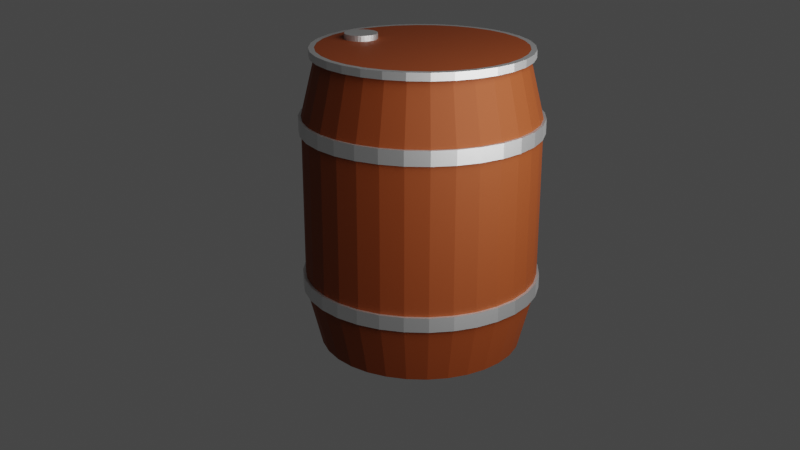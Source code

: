 # Source: barel.blend  (saved by Blender 3.6.13; exported with 4.5.12 LTS)
import bpy
from mathutils import Matrix  # noqa: F401  (used for matrix-valued properties, if any)

bpy.ops.wm.read_factory_settings(use_empty=True)
scene = bpy.context.scene
scene.name = 'Scene'

# ---- collections
col_collection = bpy.data.collections.new('Collection'); scene.collection.children.link(col_collection)

# ---- materials (node trees are filled in below, after node groups)
mat_material_001 = bpy.data.materials.new('Material.001')
mat_material_001.use_transparent_shadow = False
mat_material_002 = bpy.data.materials.new('Material.002')
mat_material_002.use_transparent_shadow = False

# ---- material node trees
mat_material_001.use_nodes = True; mat_material_001.node_tree.nodes.clear()
_N = mat_material_001.node_tree.nodes; _L = mat_material_001.node_tree.links
n0 = _N.new('ShaderNodeBsdfPrincipled'); n0.name = 'Principled BSDF'; n0.location = (10, 300)
n0.distribution = 'GGX'
n0.subsurface_method = 'RANDOM_WALK_SKIN'
n0.inputs[0].default_value = (0.233, 0.04178, 0.004044, 1.0)
n0.inputs[1].default_value = 0.2899
n0.inputs[2].default_value = 0.7174
n0.inputs[3].default_value = 1.45
n0.inputs[27].default_value = (0.0, 0.0, 0.0, 1.0)
n0.inputs[28].default_value = 1.0
n1 = _N.new('ShaderNodeOutputMaterial'); n1.name = 'Material Output'; n1.location = (300, 300)
n2 = _N.new('ShaderNodeRGB'); n2.name = 'RGB'; n2.location = (-280, 280)
n2.outputs[0].default_value = (0.2542, 0.04519, 0.004777, 1.0)
_L.new(n0.outputs[0], n1.inputs[0])
n1.is_active_output = True
mat_material_002.use_nodes = True; mat_material_002.node_tree.nodes.clear()
_N = mat_material_002.node_tree.nodes; _L = mat_material_002.node_tree.links
n0 = _N.new('ShaderNodeBsdfPrincipled'); n0.name = 'Principled BSDF'; n0.location = (10, 300)
n0.distribution = 'GGX'
n0.subsurface_method = 'RANDOM_WALK_SKIN'
n0.inputs[1].default_value = 1.0
n0.inputs[3].default_value = 1.45
n0.inputs[27].default_value = (0.0, 0.0, 0.0, 1.0)
n0.inputs[28].default_value = 1.0
n1 = _N.new('ShaderNodeOutputMaterial'); n1.name = 'Material Output'; n1.location = (300, 300)
_L.new(n0.outputs[0], n1.inputs[0])
n1.is_active_output = True

# ---- world
world_world = bpy.data.worlds.new('World'); scene.world = world_world
world_world.use_nodes = True; world_world.node_tree.nodes.clear()
_N = world_world.node_tree.nodes; _L = world_world.node_tree.links
n0 = _N.new('ShaderNodeOutputWorld'); n0.name = 'World Output'; n0.location = (300, 300)
n1 = _N.new('ShaderNodeBackground'); n1.name = 'Background'; n1.location = (10, 300)
n1.inputs[0].default_value = (0.05088, 0.05088, 0.05088, 1.0)
_L.new(n1.outputs[0], n0.inputs[0])
n0.is_active_output = True
world_world.color = (0.05088, 0.05088, 0.05088)
world_world.use_sun_shadow = False
world_world.sun_shadow_jitter_overblur = 0.0

# ---- cameras
cam_camera = bpy.data.cameras.new('Camera')
cam_camera.clip_end = 100.0
cam_camera.ortho_scale = 7.314

# ---- lights
light_light = bpy.data.lights.new('Light', 'POINT')
light_light.transmission_factor = 0.0
light_light.energy = 1000.0
light_light.shadow_soft_size = 2.361
light_light.shadow_maximum_resolution = 0.006
light_light.use_absolute_resolution = True

# ---- meshes
me_cylinder = bpy.data.meshes.new('Cylinder')
me_cylinder.from_pydata([(0.0, 1.0, -1.0), (0.0, 1.0, 1.0), (0.1951, 0.9808, -1.0), (0.1951, 0.9808, 1.0), (0.3827, 0.9239, -1.0), (0.3827, 0.9239, 1.0), (0.5556, 0.8315, -1.0), (0.5556, 0.8315, 1.0), (0.7071, 0.7071, -1.0), (0.7071, 0.7071, 1.0), (0.8315, 0.5556, -1.0), (0.8315, 0.5556, 1.0), (0.9239, 0.3827, -1.0), (0.9239, 0.3827, 1.0), (0.9808, 0.1951, -1.0), (0.9808, 0.1951, 1.0), (1.0, 0.0, -1.0), (1.0, 0.0, 1.0), (0.9808, -0.1951, -1.0), (0.9808, -0.1951, 1.0), (0.9239, -0.3827, -1.0), (0.9239, -0.3827, 1.0), (0.8315, -0.5556, -1.0), (0.8315, -0.5556, 1.0), (0.7071, -0.7071, -1.0), (0.7071, -0.7071, 1.0), (0.5556, -0.8315, -1.0), (0.5556, -0.8315, 1.0), (0.3827, -0.9239, -1.0), (0.3827, -0.9239, 1.0), (0.1951, -0.9808, -1.0), (0.1951, -0.9808, 1.0), (0.0, -1.0, -1.0), (0.0, -1.0, 1.0), (-0.1951, -0.9808, -1.0), (-0.1951, -0.9808, 1.0), (-0.3827, -0.9239, -1.0), (-0.3827, -0.9239, 1.0), (-0.5556, -0.8315, -1.0), (-0.5556, -0.8315, 1.0), (-0.7071, -0.7071, -1.0), (-0.7071, -0.7071, 1.0), (-0.8315, -0.5556, -1.0), (-0.8315, -0.5556, 1.0), (-0.9239, -0.3827, -1.0), (-0.9239, -0.3827, 1.0), (-0.9808, -0.1951, -1.0), (-0.9808, -0.1951, 1.0), (-1.0, 0.0, -1.0), (-1.0, 0.0, 1.0), (-0.9808, 0.1951, -1.0), (-0.9808, 0.1951, 1.0), (-0.9239, 0.3827, -1.0), (-0.9239, 0.3827, 1.0), (-0.8315, 0.5556, -1.0), (-0.8315, 0.5556, 1.0), (-0.7071, 0.7071, -1.0), (-0.7071, 0.7071, 1.0), (-0.5556, 0.8315, -1.0), (-0.5556, 0.8315, 1.0), (-0.3827, 0.9239, -1.0), (-0.3827, 0.9239, 1.0), (-0.1951, 0.9808, -1.0), (-0.1951, 0.9808, 1.0), (-5.302e-10, 1.141, -0.6), (-5.302e-10, 1.141, -0.5), (-5.302e-10, 1.141, 0.5), (-5.302e-10, 1.141, 0.6), (0.2225, 1.119, 0.6), (0.2225, 1.119, 0.5), (0.2225, 1.119, -0.5), (0.2225, 1.119, -0.6), (0.4365, 1.054, 0.6), (0.4365, 1.054, 0.5), (0.4365, 1.054, -0.5), (0.4365, 1.054, -0.6), (0.6337, 0.9484, 0.6), (0.6337, 0.9484, 0.5), (0.6337, 0.9484, -0.5), (0.6337, 0.9484, -0.6), (0.8066, 0.8066, 0.6), (0.8066, 0.8066, 0.5), (0.8066, 0.8066, -0.5), (0.8066, 0.8066, -0.6), (0.9484, 0.6337, 0.6), (0.9484, 0.6337, 0.5), (0.9484, 0.6337, -0.5), (0.9484, 0.6337, -0.6), (1.054, 0.4365, 0.6), (1.054, 0.4365, 0.5), (1.054, 0.4365, -0.5), (1.054, 0.4365, -0.6), (1.119, 0.2225, 0.6), (1.119, 0.2225, 0.5), (1.119, 0.2225, -0.5), (1.119, 0.2225, -0.6), (1.141, -1.248e-10, 0.6), (1.141, -1.248e-10, 0.5), (1.141, -1.248e-10, -0.5), (1.141, -1.248e-10, -0.6), (1.119, -0.2225, 0.6), (1.119, -0.2225, 0.5), (1.119, -0.2225, -0.5), (1.119, -0.2225, -0.6), (1.054, -0.4365, 0.6), (1.054, -0.4365, 0.5), (1.054, -0.4365, -0.5), (1.054, -0.4365, -0.6), (0.9484, -0.6337, 0.6), (0.9484, -0.6337, 0.5), (0.9484, -0.6337, -0.5), (0.9484, -0.6337, -0.6), (0.8066, -0.8066, 0.6), (0.8066, -0.8066, 0.5), (0.8066, -0.8066, -0.5), (0.8066, -0.8066, -0.6), (0.6337, -0.9484, 0.6), (0.6337, -0.9484, 0.5), (0.6337, -0.9484, -0.5), (0.6337, -0.9484, -0.6), (0.4365, -1.054, 0.6), (0.4365, -1.054, 0.5), (0.4365, -1.054, -0.5), (0.4365, -1.054, -0.6), (0.2225, -1.119, 0.6), (0.2225, -1.119, 0.5), (0.2225, -1.119, -0.5), (0.2225, -1.119, -0.6), (-5.302e-10, -1.141, 0.6), (-5.302e-10, -1.141, 0.5), (-5.302e-10, -1.141, -0.5), (-5.302e-10, -1.141, -0.6), (-0.2225, -1.119, 0.6), (-0.2225, -1.119, 0.5), (-0.2225, -1.119, -0.5), (-0.2225, -1.119, -0.6), (-0.4365, -1.054, 0.6), (-0.4365, -1.054, 0.5), (-0.4365, -1.054, -0.5), (-0.4365, -1.054, -0.6), (-0.6337, -0.9484, 0.6), (-0.6337, -0.9484, 0.5), (-0.6337, -0.9484, -0.5), (-0.6337, -0.9484, -0.6), (-0.8066, -0.8066, 0.6), (-0.8066, -0.8066, 0.5), (-0.8066, -0.8066, -0.5), (-0.8066, -0.8066, -0.6), (-0.9484, -0.6337, 0.6), (-0.9484, -0.6337, 0.5), (-0.9484, -0.6337, -0.5), (-0.9484, -0.6337, -0.6), (-1.054, -0.4365, 0.6), (-1.054, -0.4365, 0.5), (-1.054, -0.4365, -0.5), (-1.054, -0.4365, -0.6), (-1.119, -0.2225, 0.6), (-1.119, -0.2225, 0.5), (-1.119, -0.2225, -0.5), (-1.119, -0.2225, -0.6), (-1.141, -1.248e-10, 0.6), (-1.141, -1.248e-10, 0.5), (-1.141, -1.248e-10, -0.5), (-1.141, -1.248e-10, -0.6), (-1.119, 0.2225, 0.6), (-1.119, 0.2225, 0.5), (-1.119, 0.2225, -0.5), (-1.119, 0.2225, -0.6), (-1.054, 0.4365, 0.6), (-1.054, 0.4365, 0.5), (-1.054, 0.4365, -0.5), (-1.054, 0.4365, -0.6), (-0.9484, 0.6337, 0.6), (-0.9484, 0.6337, 0.5), (-0.9484, 0.6337, -0.5), (-0.9484, 0.6337, -0.6), (-0.8066, 0.8066, 0.6), (-0.8066, 0.8066, 0.5), (-0.8066, 0.8066, -0.5), (-0.8066, 0.8066, -0.6), (-0.6337, 0.9484, 0.6), (-0.6337, 0.9484, 0.5), (-0.6337, 0.9484, -0.5), (-0.6337, 0.9484, -0.6), (-0.4365, 1.054, 0.6), (-0.4365, 1.054, 0.5), (-0.4365, 1.054, -0.5), (-0.4365, 1.054, -0.6), (-0.2225, 1.119, 0.6), (-0.2225, 1.119, 0.5), (-0.2225, 1.119, -0.5), (-0.2225, 1.119, -0.6), (-0.6434, 0.1579, 1.052), (-0.6748, 0.161, 1.052), (-0.6132, 0.1487, 1.052), (-0.5854, 0.1339, 1.052), (-0.561, 0.1138, 1.052), (-0.541, 0.08944, 1.052), (-0.5261, 0.06161, 1.052), (-0.5169, 0.03141, 1.052), (-0.5138, 0.0, 1.052), (-0.5169, -0.03141, 1.052), (-0.5261, -0.06161, 1.052), (-0.541, -0.08944, 1.052), (-0.561, -0.1138, 1.052), (-0.5854, -0.1339, 1.052), (-0.6132, -0.1487, 1.052), (-0.6434, -0.1579, 1.052), (-0.6748, -0.161, 1.052), (-0.7062, -0.1579, 1.052), (-0.7364, -0.1487, 1.052), (-0.7643, -0.1339, 1.052), (-0.7887, -0.1138, 1.052), (-0.8087, -0.08944, 1.052), (-0.8236, -0.06161, 1.052), (-0.8327, -0.03141, 1.052), (-0.8358, 0.0, 1.052), (-0.8327, 0.03141, 1.052), (-0.8236, 0.06161, 1.052), (-0.8087, 0.08944, 1.052), (-0.7887, 0.1138, 1.052), (-0.7643, 0.1339, 1.052), (-0.7364, 0.1487, 1.052), (-0.7062, 0.1579, 1.052), (0.2056, 1.034, 1.0), (-2.687e-10, 1.054, 1.0), (0.4033, 0.9736, 1.0), (0.5855, 0.8763, 1.0), (0.7452, 0.7452, 1.0), (0.8763, 0.5855, 1.0), (0.9736, 0.4033, 1.0), (1.034, 0.2056, 1.0), (1.054, 4.3e-10, 1.0), (1.034, -0.2056, 1.0), (0.9736, -0.4033, 1.0), (0.8763, -0.5855, 1.0), (0.7452, -0.7452, 1.0), (0.5855, -0.8763, 1.0), (0.4033, -0.9736, 1.0), (0.2056, -1.034, 1.0), (-2.687e-10, -1.054, 1.0), (-0.2056, -1.034, 1.0), (-0.4033, -0.9736, 1.0), (-0.5855, -0.8763, 1.0), (-0.7452, -0.7452, 1.0), (-0.8763, -0.5855, 1.0), (-0.9736, -0.4033, 1.0), (-1.034, -0.2056, 1.0), (-1.054, 4.3e-10, 1.0), (-1.034, 0.2056, 1.0), (-0.9736, 0.4033, 1.0), (-0.8763, 0.5855, 1.0), (-0.7452, 0.7452, 1.0), (-0.5855, 0.8763, 1.0), (-0.4033, 0.9736, 1.0), (-0.2056, 1.034, 1.0), (0.2056, 1.034, 1.052), (1.861e-09, 1.054, 1.052), (0.4033, 0.9736, 1.052), (0.5855, 0.8763, 1.052), (0.7452, 0.7452, 1.052), (0.8763, 0.5855, 1.052), (0.9736, 0.4033, 1.052), (1.034, 0.2056, 1.052), (1.054, 4.3e-10, 1.052), (1.034, -0.2056, 1.052), (0.9736, -0.4033, 1.052), (0.8763, -0.5855, 1.052), (0.7452, -0.7452, 1.052), (0.5855, -0.8763, 1.052), (0.4033, -0.9736, 1.052), (0.2056, -1.034, 1.052), (1.861e-09, -1.054, 1.052), (-0.2056, -1.034, 1.052), (-0.4033, -0.9736, 1.052), (-0.5855, -0.8763, 1.052), (-0.7452, -0.7452, 1.052), (-0.8763, -0.5855, 1.052), (-0.9736, -0.4033, 1.052), (-1.034, -0.2056, 1.052), (-1.054, 4.3e-10, 1.052), (-1.034, 0.2056, 1.052), (-0.9736, 0.4033, 1.052), (-0.8763, 0.5855, 1.052), (-0.7452, 0.7452, 1.052), (-0.5855, 0.8763, 1.052), (-0.4033, 0.9736, 1.052), (-0.2056, 1.034, 1.052), (0.1951, 0.9808, 1.052), (2.021e-09, 1.0, 1.052), (0.3827, 0.9239, 1.052), (0.5556, 0.8315, 1.052), (0.7071, 0.7071, 1.052), (0.8315, 0.5556, 1.052), (0.9239, 0.3827, 1.052), (0.9808, 0.1951, 1.052), (1.0, 0.0, 1.052), (0.9808, -0.1951, 1.052), (0.9239, -0.3827, 1.052), (0.8315, -0.5556, 1.052), (0.7071, -0.7071, 1.052), (0.5556, -0.8315, 1.052), (0.3827, -0.9239, 1.052), (0.1951, -0.9808, 1.052), (2.021e-09, -1.0, 1.052), (-0.1951, -0.9808, 1.052), (-0.3827, -0.9239, 1.052), (-0.5556, -0.8315, 1.052), (-0.7071, -0.7071, 1.052), (-0.8315, -0.5556, 1.052), (-0.9239, -0.3827, 1.052), (-0.9808, -0.1951, 1.052), (-1.0, 0.0, 1.052), (-0.9808, 0.1951, 1.052), (-0.9239, 0.3827, 1.052), (-0.8315, 0.5556, 1.052), (-0.7071, 0.7071, 1.052), (-0.5556, 0.8315, 1.052), (-0.3827, 0.9239, 1.052), (-0.1951, 0.9808, 1.052), (-0.6434, 0.1579, 1.09), (-0.6748, 0.161, 1.09), (-0.6132, 0.1487, 1.09), (-0.5854, 0.1339, 1.09), (-0.561, 0.1138, 1.09), (-0.541, 0.08944, 1.09), (-0.5261, 0.06161, 1.09), (-0.5169, 0.03141, 1.09), (-0.5138, 0.0, 1.09), (-0.5169, -0.03141, 1.09), (-0.5261, -0.06161, 1.09), (-0.541, -0.08944, 1.09), (-0.561, -0.1138, 1.09), (-0.5854, -0.1339, 1.09), (-0.6132, -0.1487, 1.09), (-0.6434, -0.1579, 1.09), (-0.6748, -0.161, 1.09), (-0.7062, -0.1579, 1.09), (-0.7364, -0.1487, 1.09), (-0.7643, -0.1339, 1.09), (-0.7887, -0.1138, 1.09), (-0.8087, -0.08944, 1.09), (-0.8236, -0.06161, 1.09), (-0.8327, -0.03141, 1.09), (-0.8358, 0.0, 1.09), (-0.8327, 0.03141, 1.09), (-0.8236, 0.06161, 1.09), (-0.8087, 0.08944, 1.09), (-0.7887, 0.1138, 1.09), (-0.7643, 0.1339, 1.09), (-0.7364, 0.1487, 1.09), (-0.7062, 0.1579, 1.09), (-5.302e-10, 1.141, 0.5), (-5.302e-10, 1.141, 0.6), (0.2225, 1.119, 0.6), (0.2225, 1.119, 0.5), (0.4365, 1.054, 0.6), (0.4365, 1.054, 0.5), (0.6337, 0.9484, 0.6), (0.6337, 0.9484, 0.5), (0.8066, 0.8066, 0.6), (0.8066, 0.8066, 0.5), (0.9484, 0.6337, 0.6), (0.9484, 0.6337, 0.5), (1.054, 0.4365, 0.6), (1.054, 0.4365, 0.5), (1.119, 0.2225, 0.6), (1.119, 0.2225, 0.5), (1.141, -1.248e-10, 0.6), (1.141, -1.248e-10, 0.5), (1.119, -0.2225, 0.6), (1.119, -0.2225, 0.5), (1.054, -0.4365, 0.6), (1.054, -0.4365, 0.5), (0.9484, -0.6337, 0.6), (0.9484, -0.6337, 0.5), (0.8066, -0.8066, 0.6), (0.8066, -0.8066, 0.5), (0.6337, -0.9484, 0.6), (0.6337, -0.9484, 0.5), (0.4365, -1.054, 0.6), (0.4365, -1.054, 0.5), (0.2225, -1.119, 0.6), (0.2225, -1.119, 0.5), (-5.302e-10, -1.141, 0.6), (-5.302e-10, -1.141, 0.5), (-0.2225, -1.119, 0.6), (-0.2225, -1.119, 0.5), (-0.4365, -1.054, 0.6), (-0.4365, -1.054, 0.5), (-0.6337, -0.9484, 0.6), (-0.6337, -0.9484, 0.5), (-0.8066, -0.8066, 0.6), (-0.8066, -0.8066, 0.5), (-0.9484, -0.6337, 0.6), (-0.9484, -0.6337, 0.5), (-1.054, -0.4365, 0.6), (-1.054, -0.4365, 0.5), (-1.119, -0.2225, 0.6), (-1.119, -0.2225, 0.5), (-1.141, -1.248e-10, 0.6), (-1.141, -1.248e-10, 0.5), (-1.119, 0.2225, 0.6), (-1.119, 0.2225, 0.5), (-1.054, 0.4365, 0.6), (-1.054, 0.4365, 0.5), (-0.9484, 0.6337, 0.6), (-0.9484, 0.6337, 0.5), (-0.8066, 0.8066, 0.6), (-0.8066, 0.8066, 0.5), (-0.6337, 0.9484, 0.6), (-0.6337, 0.9484, 0.5), (-0.4365, 1.054, 0.6), (-0.4365, 1.054, 0.5), (-0.2225, 1.119, 0.6), (-0.2225, 1.119, 0.5), (-0.000758, 1.14, 0.5), (-0.000758, 1.14, 0.6), (0.2218, 1.118, 0.6), (0.2218, 1.118, 0.5), (0.4358, 1.053, 0.6), (0.4358, 1.053, 0.5), (0.633, 0.948, 0.6), (0.633, 0.948, 0.5), (0.8058, 0.8062, 0.6), (0.8058, 0.8062, 0.5), (0.9477, 0.6333, 0.6), (0.9477, 0.6333, 0.5), (1.053, 0.4361, 0.6), (1.053, 0.4361, 0.5), (1.118, 0.2221, 0.6), (1.118, 0.2221, 0.5), (1.14, -0.0003856, 0.6), (1.14, -0.0003856, 0.5), (1.118, -0.2229, 0.6), (1.118, -0.2229, 0.5), (1.053, -0.4369, 0.6), (1.053, -0.4369, 0.5), (0.9477, -0.6341, 0.6), (0.9477, -0.6341, 0.5), (0.8058, -0.8069, 0.6), (0.8058, -0.8069, 0.5), (0.633, -0.9488, 0.6), (0.633, -0.9488, 0.5), (0.4358, -1.054, 0.6), (0.4358, -1.054, 0.5), (0.2218, -1.119, 0.6), (0.2218, -1.119, 0.5), (-0.000758, -1.141, 0.6), (-0.000758, -1.141, 0.5), (-0.2233, -1.119, 0.6), (-0.2233, -1.119, 0.5), (-0.4373, -1.054, 0.6), (-0.4373, -1.054, 0.5), (-0.6345, -0.9488, 0.6), (-0.6345, -0.9488, 0.5), (-0.8073, -0.8069, 0.6), (-0.8073, -0.8069, 0.5), (-0.9492, -0.6341, 0.6), (-0.9492, -0.6341, 0.5), (-1.055, -0.4369, 0.6), (-1.055, -0.4369, 0.5), (-1.119, -0.2229, 0.6), (-1.119, -0.2229, 0.5), (-1.141, -0.0003856, 0.6), (-1.141, -0.0003856, 0.5), (-1.119, 0.2221, 0.6), (-1.119, 0.2221, 0.5), (-1.055, 0.4361, 0.6), (-1.055, 0.4361, 0.5), (-0.9492, 0.6333, 0.6), (-0.9492, 0.6333, 0.5), (-0.8073, 0.8062, 0.6), (-0.8073, 0.8062, 0.5), (-0.6345, 0.948, 0.6), (-0.6345, 0.948, 0.5), (-0.4373, 1.053, 0.6), (-0.4373, 1.053, 0.5), (-0.2233, 1.118, 0.6), (-0.2233, 1.118, 0.5), (8.855e-06, 1.167, -0.6), (8.855e-06, 1.167, -0.5), (0.2277, 1.145, -0.5), (0.2277, 1.145, -0.6), (0.4467, 1.078, -0.5), (0.4467, 1.078, -0.6), (0.6485, 0.9706, -0.5), (0.6485, 0.9706, -0.6), (0.8254, 0.8254, -0.5), (0.8254, 0.8254, -0.6), (0.9706, 0.6485, -0.5), (0.9706, 0.6485, -0.6), (1.078, 0.4467, -0.5), (1.078, 0.4467, -0.6), (1.145, 0.2277, -0.5), (1.145, 0.2277, -0.6), (1.167, 4.504e-06, -0.5), (1.167, 4.504e-06, -0.6), (1.145, -0.2277, -0.5), (1.145, -0.2277, -0.6), (1.078, -0.4467, -0.5), (1.078, -0.4467, -0.6), (0.9706, -0.6485, -0.5), (0.9706, -0.6485, -0.6), (0.8254, -0.8254, -0.5), (0.8254, -0.8254, -0.6), (0.6485, -0.9706, -0.5), (0.6485, -0.9706, -0.6), (0.4467, -1.078, -0.5), (0.4467, -1.078, -0.6), (0.2277, -1.145, -0.5), (0.2277, -1.145, -0.6), (8.855e-06, -1.167, -0.5), (8.855e-06, -1.167, -0.6), (-0.2277, -1.145, -0.5), (-0.2277, -1.145, -0.6), (-0.4467, -1.078, -0.5), (-0.4467, -1.078, -0.6), (-0.6485, -0.9706, -0.5), (-0.6485, -0.9706, -0.6), (-0.8254, -0.8254, -0.5), (-0.8254, -0.8254, -0.6), (-0.9706, -0.6485, -0.5), (-0.9706, -0.6485, -0.6), (-1.078, -0.4467, -0.5), (-1.078, -0.4467, -0.6), (-1.145, -0.2277, -0.5), (-1.145, -0.2277, -0.6), (-1.167, 4.504e-06, -0.5), (-1.167, 4.504e-06, -0.6), (-1.145, 0.2277, -0.5), (-1.145, 0.2277, -0.6), (-1.078, 0.4467, -0.5), (-1.078, 0.4467, -0.6), (-0.9706, 0.6485, -0.5), (-0.9706, 0.6485, -0.6), (-0.8254, 0.8254, -0.5), (-0.8254, 0.8254, -0.6), (-0.6485, 0.9706, -0.5), (-0.6485, 0.9706, -0.6), (-0.4467, 1.078, -0.5), (-0.4467, 1.078, -0.6), (-0.2277, 1.145, -0.5), (-0.2277, 1.145, -0.6), (-0.0007669, 1.167, 0.5), (-0.0007669, 1.167, 0.6), (0.227, 1.144, 0.6), (0.227, 1.144, 0.5), (0.4459, 1.078, 0.6), (0.4459, 1.078, 0.5), (0.6478, 0.9702, 0.6), (0.6478, 0.9702, 0.5), (0.8246, 0.825, 0.6), (0.8246, 0.825, 0.5), (0.9698, 0.6481, 0.6), (0.9698, 0.6481, 0.5), (1.078, 0.4463, 0.6), (1.078, 0.4463, 0.5), (1.144, 0.2273, 0.6), (1.144, 0.2273, 0.5), (1.167, -0.0003901, 0.6), (1.167, -0.0003901, 0.5), (1.144, -0.2281, 0.6), (1.144, -0.2281, 0.5), (1.078, -0.4471, 0.6), (1.078, -0.4471, 0.5), (0.9698, -0.6489, 0.6), (0.9698, -0.6489, 0.5), (0.8246, -0.8258, 0.6), (0.8246, -0.8258, 0.5), (0.6478, -0.971, 0.6), (0.6478, -0.971, 0.5), (0.4459, -1.079, 0.6), (0.4459, -1.079, 0.5), (0.227, -1.145, 0.6), (0.227, -1.145, 0.5), (-0.0007669, -1.168, 0.6), (-0.0007669, -1.168, 0.5), (-0.2285, -1.145, 0.6), (-0.2285, -1.145, 0.5), (-0.4475, -1.079, 0.6), (-0.4475, -1.079, 0.5), (-0.6493, -0.971, 0.6), (-0.6493, -0.971, 0.5), (-0.8262, -0.8258, 0.6), (-0.8262, -0.8258, 0.5), (-0.9713, -0.6489, 0.6), (-0.9713, -0.6489, 0.5), (-1.079, -0.4471, 0.6), (-1.079, -0.4471, 0.5), (-1.146, -0.2281, 0.6), (-1.146, -0.2281, 0.5), (-1.168, -0.0003901, 0.6), (-1.168, -0.0003901, 0.5), (-1.146, 0.2273, 0.6), (-1.146, 0.2273, 0.5), (-1.079, 0.4463, 0.6), (-1.079, 0.4463, 0.5), (-0.9713, 0.6481, 0.6), (-0.9713, 0.6481, 0.5), (-0.8262, 0.825, 0.6), (-0.8262, 0.825, 0.5), (-0.6493, 0.9702, 0.6), (-0.6493, 0.9702, 0.5), (-0.4475, 1.078, 0.6), (-0.4475, 1.078, 0.5), (-0.2285, 1.144, 0.6), (-0.2285, 1.144, 0.5)], [], [(67, 1, 3, 68), (68, 3, 5, 72), (72, 5, 7, 76), (76, 7, 9, 80), (80, 9, 11, 84), (84, 11, 13, 88), (88, 13, 15, 92), (92, 15, 17, 96), (96, 17, 19, 100), (100, 19, 21, 104), (104, 21, 23, 108), (108, 23, 25, 112), (112, 25, 27, 116), (116, 27, 29, 120), (120, 29, 31, 124), (124, 31, 33, 128), (128, 33, 35, 132), (132, 35, 37, 136), (136, 37, 39, 140), (140, 39, 41, 144), (144, 41, 43, 148), (148, 43, 45, 152), (152, 45, 47, 156), (156, 47, 49, 160), (160, 49, 51, 164), (164, 51, 53, 168), (168, 53, 55, 172), (172, 55, 57, 176), (176, 57, 59, 180), (180, 59, 61, 184), (289, 288, 256, 257), (184, 61, 63, 188), (188, 63, 1, 67), (0, 2, 4, 6, 8, 10, 12, 14, 16, 18, 20, 22, 24, 26, 28, 30, 32, 34, 36, 38, 40, 42, 44, 46, 48, 50, 52, 54, 56, 58, 60, 62), (62, 191, 64, 0), (469, 467, 595, 597), (133, 129, 385, 387), (60, 187, 191, 62), (167, 163, 529, 531), (73, 77, 78, 74), (81, 77, 359, 361), (58, 183, 187, 60), (417, 418, 546, 545), (85, 89, 90, 86), (156, 160, 400, 398), (56, 179, 183, 58), (468, 470, 598, 596), (97, 101, 102, 98), (104, 108, 374, 372), (54, 175, 179, 56), (419, 416, 544, 547), (109, 113, 114, 110), (161, 157, 399, 401), (52, 171, 175, 54), (471, 469, 597, 599), (121, 125, 126, 122), (109, 105, 373, 375), (50, 167, 171, 52), (418, 420, 548, 546), (133, 137, 138, 134), (184, 188, 414, 412), (48, 163, 167, 50), (114, 118, 506, 504), (145, 149, 150, 146), (132, 136, 388, 386), (46, 159, 163, 48), (470, 472, 600, 598), (157, 161, 162, 158), (80, 84, 362, 360), (44, 155, 159, 46), (166, 170, 532, 530), (169, 173, 174, 170), (189, 185, 413, 415), (42, 151, 155, 44), (421, 419, 547, 549), (181, 185, 186, 182), (137, 133, 387, 389), (40, 147, 151, 42), (119, 115, 505, 507), (85, 81, 361, 363), (38, 143, 147, 40), (473, 471, 599, 601), (160, 164, 402, 400), (36, 139, 143, 38), (171, 167, 531, 533), (108, 112, 376, 374), (34, 135, 139, 36), (420, 422, 550, 548), (165, 161, 401, 403), (32, 131, 135, 34), (472, 474, 602, 600), (113, 109, 375, 377), (30, 127, 131, 32), (423, 421, 549, 551), (188, 67, 353, 414), (28, 123, 127, 30), (475, 473, 601, 603), (136, 140, 390, 388), (26, 119, 123, 28), (65, 70, 482, 481), (84, 88, 364, 362), (24, 115, 119, 26), (422, 424, 552, 550), (66, 189, 415, 352), (22, 111, 115, 24), (118, 122, 508, 506), (141, 137, 389, 391), (20, 107, 111, 22), (474, 476, 604, 602), (89, 85, 363, 365), (18, 103, 107, 20), (71, 64, 480, 483), (164, 168, 404, 402), (16, 99, 103, 18), (170, 174, 534, 532), (112, 116, 378, 376), (14, 95, 99, 16), (425, 423, 551, 553), (169, 165, 403, 405), (12, 91, 95, 14), (123, 119, 507, 509), (117, 113, 377, 379), (10, 87, 91, 12), (477, 475, 603, 605), (140, 144, 392, 390), (8, 83, 87, 10), (175, 171, 533, 535), (88, 92, 366, 364), (6, 79, 83, 8), (424, 426, 554, 552), (145, 141, 391, 393), (4, 75, 79, 6), (476, 478, 606, 604), (93, 89, 365, 367), (2, 71, 75, 4), (427, 425, 553, 555), (168, 172, 406, 404), (0, 64, 71, 2), (479, 477, 605, 607), (116, 120, 380, 378), (185, 189, 190, 186), (189, 66, 65, 190), (173, 177, 178, 174), (177, 181, 182, 178), (161, 165, 166, 162), (165, 169, 170, 166), (149, 153, 154, 150), (153, 157, 158, 154), (137, 141, 142, 138), (141, 145, 146, 142), (125, 129, 130, 126), (129, 133, 134, 130), (113, 117, 118, 114), (117, 121, 122, 118), (101, 105, 106, 102), (105, 109, 110, 106), (89, 93, 94, 90), (93, 97, 98, 94), (77, 81, 82, 78), (81, 85, 86, 82), (66, 69, 70, 65), (69, 73, 74, 70), (220, 219, 347, 348), (314, 315, 283, 282), (9, 7, 227, 228), (61, 59, 253, 254), (313, 314, 282, 281), (43, 41, 244, 245), (312, 313, 281, 280), (25, 23, 235, 236), (311, 312, 280, 279), (7, 5, 226, 227), (59, 57, 252, 253), (310, 311, 279, 278), (41, 39, 243, 244), (309, 310, 278, 277), (23, 21, 234, 235), (308, 309, 277, 276), (5, 3, 224, 226), (57, 55, 251, 252), (307, 308, 276, 275), (39, 37, 242, 243), (306, 307, 275, 274), (21, 19, 233, 234), (305, 306, 274, 273), (55, 53, 250, 251), (304, 305, 273, 272), (3, 1, 225, 224), (37, 35, 241, 242), (303, 304, 272, 271), (19, 17, 232, 233), (302, 303, 271, 270), (53, 51, 249, 250), (301, 302, 270, 269), (234, 233, 265, 266), (243, 242, 274, 275), (252, 251, 283, 284), (230, 229, 261, 262), (239, 238, 270, 271), (248, 247, 279, 280), (226, 224, 256, 258), (235, 234, 266, 267), (244, 243, 275, 276), (253, 252, 284, 285), (231, 230, 262, 263), (240, 239, 271, 272), (249, 248, 280, 281), (227, 226, 258, 259), (236, 235, 267, 268), (245, 244, 276, 277), (254, 253, 285, 286), (232, 231, 263, 264), (241, 240, 272, 273), (250, 249, 281, 282), (228, 227, 259, 260), (237, 236, 268, 269), (246, 245, 277, 278), (255, 254, 286, 287), (233, 232, 264, 265), (242, 241, 273, 274), (251, 250, 282, 283), (229, 228, 260, 261), (238, 237, 269, 270), (247, 246, 278, 279), (224, 225, 257, 256), (225, 255, 287, 257), (27, 25, 236, 237), (315, 316, 284, 283), (288, 290, 258, 256), (45, 43, 245, 246), (316, 317, 285, 284), (63, 61, 254, 255), (290, 291, 259, 258), (11, 9, 228, 229), (317, 318, 286, 285), (291, 292, 260, 259), (29, 27, 237, 238), (318, 319, 287, 286), (292, 293, 261, 260), (47, 45, 246, 247), (319, 289, 257, 287), (1, 63, 255, 225), (293, 294, 262, 261), (13, 11, 229, 230), (294, 295, 263, 262), (31, 29, 238, 239), (295, 296, 264, 263), (49, 47, 247, 248), (296, 297, 265, 264), (15, 13, 230, 231), (297, 298, 266, 265), (33, 31, 239, 240), (298, 299, 267, 266), (51, 49, 248, 249), (299, 300, 268, 267), (17, 15, 231, 232), (300, 301, 269, 268), (35, 33, 240, 241), (193, 192, 288, 289), (192, 194, 290, 288), (194, 195, 291, 290), (195, 196, 292, 291), (196, 197, 293, 292), (197, 198, 294, 293), (198, 199, 295, 294), (199, 200, 296, 295), (200, 201, 297, 296), (201, 202, 298, 297), (202, 203, 299, 298), (203, 204, 300, 299), (204, 205, 301, 300), (205, 206, 302, 301), (206, 207, 303, 302), (207, 208, 304, 303), (208, 209, 305, 304), (209, 210, 306, 305), (210, 211, 307, 306), (211, 212, 308, 307), (212, 213, 309, 308), (213, 214, 310, 309), (214, 215, 311, 310), (215, 216, 312, 311), (216, 217, 313, 312), (217, 218, 314, 313), (218, 219, 315, 314), (219, 220, 316, 315), (220, 221, 317, 316), (221, 222, 318, 317), (222, 223, 319, 318), (223, 193, 289, 319), (320, 321, 351, 350, 349, 348, 347, 346, 345, 344, 343, 342, 341, 340, 339, 338, 337, 336, 335, 334, 333, 332, 331, 330, 329, 328, 327, 326, 325, 324, 323, 322), (207, 206, 334, 335), (194, 192, 320, 322), (221, 220, 348, 349), (208, 207, 335, 336), (195, 194, 322, 323), (222, 221, 349, 350), (209, 208, 336, 337), (196, 195, 323, 324), (223, 222, 350, 351), (210, 209, 337, 338), (197, 196, 324, 325), (193, 223, 351, 321), (211, 210, 338, 339), (198, 197, 325, 326), (212, 211, 339, 340), (199, 198, 326, 327), (213, 212, 340, 341), (200, 199, 327, 328), (214, 213, 341, 342), (201, 200, 328, 329), (215, 214, 342, 343), (202, 201, 329, 330), (216, 215, 343, 344), (203, 202, 330, 331), (217, 216, 344, 345), (204, 203, 331, 332), (218, 217, 345, 346), (205, 204, 332, 333), (219, 218, 346, 347), (206, 205, 333, 334), (192, 193, 321, 320), (393, 391, 455, 457), (367, 365, 429, 431), (392, 394, 458, 456), (366, 368, 432, 430), (395, 393, 457, 459), (369, 367, 431, 433), (394, 396, 460, 458), (368, 370, 434, 432), (397, 395, 459, 461), (371, 369, 433, 435), (396, 398, 462, 460), (370, 372, 436, 434), (399, 397, 461, 463), (373, 371, 435, 437), (398, 400, 464, 462), (372, 374, 438, 436), (401, 399, 463, 465), (375, 373, 437, 439), (400, 402, 466, 464), (374, 376, 440, 438), (403, 401, 465, 467), (377, 375, 439, 441), (402, 404, 468, 466), (376, 378, 442, 440), (405, 403, 467, 469), (379, 377, 441, 443), (404, 406, 470, 468), (378, 380, 444, 442), (353, 354, 418, 417), (407, 405, 469, 471), (381, 379, 443, 445), (355, 352, 416, 419), (185, 181, 411, 413), (76, 80, 360, 358), (128, 132, 386, 384), (180, 184, 412, 410), (105, 101, 371, 373), (157, 153, 397, 399), (100, 104, 372, 370), (152, 156, 398, 396), (77, 73, 357, 359), (129, 125, 383, 385), (181, 177, 409, 411), (72, 76, 358, 356), (124, 128, 384, 382), (176, 180, 410, 408), (101, 97, 369, 371), (153, 149, 395, 397), (96, 100, 370, 368), (148, 152, 396, 394), (73, 69, 355, 357), (125, 121, 381, 383), (177, 173, 407, 409), (68, 72, 356, 354), (120, 124, 382, 380), (172, 176, 408, 406), (97, 93, 367, 369), (149, 145, 393, 395), (92, 96, 368, 366), (144, 148, 394, 392), (69, 66, 352, 355), (121, 117, 379, 381), (173, 169, 405, 407), (67, 68, 354, 353), (70, 74, 484, 482), (426, 428, 556, 554), (122, 126, 510, 508), (478, 417, 545, 606), (75, 71, 483, 485), (174, 178, 536, 534), (429, 427, 555, 557), (127, 123, 509, 511), (416, 479, 607, 544), (179, 175, 535, 537), (428, 430, 558, 556), (431, 429, 557, 559), (74, 78, 486, 484), (430, 432, 560, 558), (126, 130, 512, 510), (79, 75, 485, 487), (178, 182, 538, 536), (433, 431, 559, 561), (131, 127, 511, 513), (183, 179, 537, 539), (432, 434, 562, 560), (435, 433, 561, 563), (78, 82, 488, 486), (434, 436, 564, 562), (130, 134, 514, 512), (83, 79, 487, 489), (182, 186, 540, 538), (437, 435, 563, 565), (135, 131, 513, 515), (187, 183, 539, 541), (436, 438, 566, 564), (439, 437, 565, 567), (364, 366, 430, 428), (390, 392, 456, 454), (365, 363, 427, 429), (391, 389, 453, 455), (352, 415, 479, 416), (362, 364, 428, 426), (388, 390, 454, 452), (414, 353, 417, 478), (363, 361, 425, 427), (389, 387, 451, 453), (415, 413, 477, 479), (360, 362, 426, 424), (386, 388, 452, 450), (412, 414, 478, 476), (361, 359, 423, 425), (387, 385, 449, 451), (413, 411, 475, 477), (358, 360, 424, 422), (384, 386, 450, 448), (410, 412, 476, 474), (359, 357, 421, 423), (385, 383, 447, 449), (411, 409, 473, 475), (356, 358, 422, 420), (382, 384, 448, 446), (408, 410, 474, 472), (357, 355, 419, 421), (383, 381, 445, 447), (409, 407, 471, 473), (354, 356, 420, 418), (380, 382, 446, 444), (406, 408, 472, 470), (543, 542, 481, 480), (541, 540, 542, 543), (539, 538, 540, 541), (537, 536, 538, 539), (535, 534, 536, 537), (533, 532, 534, 535), (531, 530, 532, 533), (529, 528, 530, 531), (527, 526, 528, 529), (525, 524, 526, 527), (523, 522, 524, 525), (521, 520, 522, 523), (519, 518, 520, 521), (517, 516, 518, 519), (515, 514, 516, 517), (513, 512, 514, 515), (511, 510, 512, 513), (509, 508, 510, 511), (507, 506, 508, 509), (505, 504, 506, 507), (503, 502, 504, 505), (501, 500, 502, 503), (499, 498, 500, 501), (497, 496, 498, 499), (495, 494, 496, 497), (493, 492, 494, 495), (491, 490, 492, 493), (489, 488, 490, 491), (487, 486, 488, 489), (485, 484, 486, 487), (483, 482, 484, 485), (480, 481, 482, 483), (607, 606, 545, 544), (605, 604, 606, 607), (603, 602, 604, 605), (601, 600, 602, 603), (599, 598, 600, 601), (597, 596, 598, 599), (595, 594, 596, 597), (593, 592, 594, 595), (591, 590, 592, 593), (589, 588, 590, 591), (587, 586, 588, 589), (585, 584, 586, 587), (583, 582, 584, 585), (581, 580, 582, 583), (579, 578, 580, 581), (577, 576, 578, 579), (575, 574, 576, 577), (573, 572, 574, 575), (571, 570, 572, 573), (569, 568, 570, 571), (567, 566, 568, 569), (565, 564, 566, 567), (563, 562, 564, 565), (561, 560, 562, 563), (559, 558, 560, 561), (557, 556, 558, 559), (555, 554, 556, 557), (553, 552, 554, 555), (551, 550, 552, 553), (549, 548, 550, 551), (547, 546, 548, 549), (544, 545, 546, 547), (115, 111, 503, 505), (162, 166, 530, 528), (466, 468, 596, 594), (110, 114, 504, 502), (467, 465, 593, 595), (464, 466, 594, 592), (163, 159, 527, 529), (465, 463, 591, 593), (111, 107, 501, 503), (158, 162, 528, 526), (462, 464, 592, 590), (106, 110, 502, 500), (463, 461, 589, 591), (460, 462, 590, 588), (159, 155, 525, 527), (461, 459, 587, 589), (107, 103, 499, 501), (154, 158, 526, 524), (458, 460, 588, 586), (102, 106, 500, 498), (459, 457, 585, 587), (456, 458, 586, 584), (155, 151, 523, 525), (457, 455, 583, 585), (103, 99, 497, 499), (150, 154, 524, 522), (454, 456, 584, 582), (98, 102, 498, 496), (455, 453, 581, 583), (452, 454, 582, 580), (151, 147, 521, 523), (453, 451, 579, 581), (99, 95, 495, 497), (146, 150, 522, 520), (450, 452, 580, 578), (94, 98, 496, 494), (451, 449, 577, 579), (448, 450, 578, 576), (147, 143, 519, 521), (449, 447, 575, 577), (95, 91, 493, 495), (142, 146, 520, 518), (446, 448, 576, 574), (90, 94, 494, 492), (447, 445, 573, 575), (444, 446, 574, 572), (64, 191, 543, 480), (143, 139, 517, 519), (445, 443, 571, 573), (190, 65, 481, 542), (91, 87, 491, 493), (138, 142, 518, 516), (442, 444, 572, 570), (86, 90, 492, 490), (443, 441, 569, 571), (440, 442, 570, 568), (191, 187, 541, 543), (139, 135, 515, 517), (441, 439, 567, 569), (186, 190, 542, 540), (87, 83, 489, 491), (134, 138, 516, 514), (438, 440, 568, 566), (82, 86, 490, 488)])
me_cylinder.polygons.foreach_set('material_index', [0, 0, 0, 0, 0, 0, 0, 0, 0, 0, 0, 0, 0, 0, 0, 0, 0, 0, 0, 0, 0, 0, 0, 0, 0, 0, 0, 0, 0, 0, 1, 0, 0, 0, 0, 1, 0, 0, 1, 0, 0, 0, 1, 0, 0, 0, 1, 0, 0, 0, 1, 0, 0, 0, 1, 0, 0, 0, 1, 0, 0, 0, 1, 0, 0, 0, 1, 0, 0, 0, 1, 0, 0, 0, 1, 0, 0, 0, 1, 0, 0, 1, 0, 0, 1, 0, 0, 1, 0, 0, 1, 0, 0, 1, 0, 0, 1, 0, 0, 1, 0, 0, 1, 0, 0, 1, 0, 0, 1, 0, 0, 1, 0, 0, 1, 0, 0, 1, 0, 0, 1, 0, 0, 1, 0, 0, 1, 0, 0, 1, 0, 0, 1, 0, 0, 1, 0, 0, 1, 0, 0, 0, 0, 0, 0, 0, 0, 0, 0, 0, 0, 0, 0, 0, 0, 0, 0, 0, 0, 0, 0, 0, 1, 1, 0, 0, 1, 0, 1, 0, 1, 0, 0, 1, 0, 1, 0, 1, 0, 0, 1, 0, 1, 0, 1, 0, 1, 0, 0, 1, 0, 1, 0, 1, 1, 1, 1, 1, 1, 1, 1, 1, 1, 1, 1, 1, 1, 1, 1, 1, 1, 1, 1, 1, 1, 1, 1, 1, 1, 1, 1, 1, 1, 1, 1, 1, 0, 1, 1, 0, 1, 0, 1, 0, 1, 1, 0, 1, 1, 0, 1, 0, 1, 0, 1, 0, 1, 0, 1, 0, 1, 0, 1, 0, 1, 0, 1, 0, 0, 0, 0, 0, 0, 0, 0, 0, 0, 0, 0, 0, 0, 0, 0, 0, 0, 0, 0, 0, 0, 0, 0, 0, 0, 0, 0, 0, 0, 0, 0, 0, 1, 1, 1, 1, 1, 1, 1, 1, 1, 1, 1, 1, 1, 1, 1, 1, 1, 1, 1, 1, 1, 1, 1, 1, 1, 1, 1, 1, 1, 1, 1, 1, 0, 0, 0, 0, 0, 0, 0, 0, 0, 0, 0, 0, 0, 0, 0, 0, 0, 0, 0, 0, 0, 0, 0, 0, 0, 0, 0, 0, 0, 0, 0, 0, 0, 0, 0, 0, 0, 0, 0, 0, 0, 0, 0, 0, 0, 0, 0, 0, 0, 0, 0, 0, 0, 0, 0, 0, 0, 0, 0, 0, 0, 0, 0, 0, 1, 1, 1, 1, 1, 1, 1, 1, 1, 1, 1, 1, 1, 1, 1, 1, 1, 1, 1, 1, 1, 1, 1, 1, 1, 1, 1, 1, 1, 1, 1, 1, 0, 0, 0, 0, 0, 0, 0, 0, 0, 0, 0, 0, 0, 0, 0, 0, 0, 0, 0, 0, 0, 0, 0, 0, 0, 0, 0, 0, 0, 0, 0, 0, 1, 1, 1, 1, 1, 1, 1, 1, 1, 1, 1, 1, 1, 1, 1, 1, 1, 1, 1, 1, 1, 1, 1, 1, 1, 1, 1, 1, 1, 1, 1, 1, 1, 1, 1, 1, 1, 1, 1, 1, 1, 1, 1, 1, 1, 1, 1, 1, 1, 1, 1, 1, 1, 1, 1, 1, 1, 1, 1, 1, 1, 1, 1, 1, 1, 1, 1, 1, 1, 1, 1, 1, 1, 1, 1, 1, 1, 1, 1, 1, 1, 1, 1, 1, 1, 1, 1, 1, 1, 1, 1, 1, 1, 1, 1, 1, 1, 1, 1, 1, 1, 1, 1, 1, 1, 1, 1, 1, 1, 1, 1, 1, 1, 1, 1, 1, 1, 1, 1, 1, 1, 1, 1, 1, 1, 1, 1, 1])
_uv = me_cylinder.uv_layers.new(name='UVMap')
_uv.uv.foreach_set('vector', [0.516, 0.399, 0.5137, 0.3323, 0.5458, 0.3323, 0.5526, 0.399, 0.5526, 0.399, 0.5458, 0.3323, 0.576, 0.3323, 0.5871, 0.399, 0.5871, 0.399, 0.576, 0.3323, 0.6033, 0.3323, 0.6181, 0.399, 0.6445, 0.399, 0.6627, 0.3323, 0.6858, 0.3323, 0.6709, 0.399, 0.6709, 0.399, 0.6858, 0.3323, 0.713, 0.3323, 0.702, 0.399, 0.702, 0.399, 0.713, 0.3323, 0.7433, 0.3323, 0.7365, 0.399, 0.7365, 0.399, 0.7433, 0.3323, 0.7754, 0.3323, 0.7731, 0.399, 0.7731, 0.399, 0.7754, 0.3323, 0.8081, 0.3323, 0.8104, 0.399, 0.8104, 0.399, 0.8081, 0.3323, 0.8402, 0.3323, 0.847, 0.399, 0.847, 0.399, 0.8402, 0.3323, 0.8704, 0.3323, 0.8815, 0.399, 0.8815, 0.399, 0.8704, 0.3323, 0.8976, 0.3323, 0.9125, 0.399, 0.9125, 0.399, 0.8976, 0.3323, 0.9208, 0.3323, 0.9389, 0.399, 0.3502, 0.7329, 0.3683, 0.6661, 0.3914, 0.6661, 0.3766, 0.7329, 0.3766, 0.7329, 0.3914, 0.6661, 0.4187, 0.6661, 0.4076, 0.7329, 0.4076, 0.7329, 0.4187, 0.6661, 0.4489, 0.6661, 0.4421, 0.7329, 0.4421, 0.7329, 0.4489, 0.6661, 0.481, 0.6661, 0.4787, 0.7329, 0.4787, 0.7329, 0.481, 0.6661, 0.5137, 0.6661, 0.516, 0.7329, 0.516, 0.7329, 0.5137, 0.6661, 0.5458, 0.6661, 0.5526, 0.7329, 0.5526, 0.7329, 0.5458, 0.6661, 0.576, 0.6661, 0.5871, 0.7329, 0.5871, 0.7329, 0.576, 0.6661, 0.6033, 0.6661, 0.6181, 0.7329, 0.6181, 0.7329, 0.633, 0.6661, 0.6603, 0.6661, 0.6492, 0.7329, 0.6492, 0.7329, 0.6603, 0.6661, 0.6905, 0.6661, 0.6837, 0.7329, 0.6837, 0.7329, 0.6905, 0.6661, 0.7226, 0.6661, 0.7203, 0.7329, 0.7203, 0.7329, 0.7226, 0.6661, 0.7553, 0.6661, 0.7576, 0.7329, 0.7576, 0.7329, 0.7553, 0.6661, 0.7874, 0.6661, 0.7942, 0.7329, 0.7942, 0.7329, 0.7874, 0.6661, 0.8176, 0.6661, 0.8287, 0.7329, 0.8287, 0.7329, 0.8176, 0.6661, 0.8448, 0.6661, 0.8597, 0.7329, 0.3502, 0.399, 0.3683, 0.3323, 0.3914, 0.3323, 0.3766, 0.399, 0.3766, 0.399, 0.3914, 0.3323, 0.4187, 0.3323, 0.4076, 0.399, 0.4076, 0.399, 0.4187, 0.3323, 0.4489, 0.3323, 0.4421, 0.399, 0.04604, 0.281, 0.06918, 0.3041, 0.06347, 0.3111, 0.03909, 0.2867, 0.4421, 0.399, 0.4489, 0.3323, 0.481, 0.3323, 0.4787, 0.399, 0.4787, 0.399, 0.481, 0.3323, 0.5137, 0.3323, 0.516, 0.399, 0.6824, 0.1825, 0.676, 0.2146, 0.6635, 0.2448, 0.6453, 0.272, 0.6222, 0.2952, 0.595, 0.3134, 0.5647, 0.3259, 0.5327, 0.3323, 0.4999, 0.3323, 0.4678, 0.3259, 0.4376, 0.3134, 0.4104, 0.2952, 0.3872, 0.272, 0.3691, 0.2448, 0.3565, 0.2146, 0.3502, 0.1825, 0.3502, 0.1498, 0.3565, 0.1177, 0.3691, 0.08744, 0.3872, 0.06023, 0.4104, 0.03709, 0.4376, 0.01891, 0.4678, 0.006384, 0.4999, 8.525e-09, 0.5327, 1.135e-08, 0.5647, 0.006384, 0.595, 0.01891, 0.6222, 0.03709, 0.6453, 0.06023, 0.6635, 0.08744, 0.676, 0.1177, 0.6824, 0.1498, 0.481, 0.6661, 0.4787, 0.5994, 0.516, 0.5994, 0.5137, 0.6661, 0.8287, 0.7496, 0.7942, 0.7496, 0.7942, 0.7496, 0.8287, 0.7496, 0.516, 0.7496, 0.4787, 0.7496, 0.4787, 0.7496, 0.516, 0.7496, 0.4489, 0.6661, 0.4421, 0.5994, 0.4787, 0.5994, 0.481, 0.6661, 0.7942, 0.9332, 0.7576, 0.9332, 0.7576, 0.9332, 0.7942, 0.9332, 0.5871, 0.4157, 0.6181, 0.4157, 0.6181, 0.5827, 0.5871, 0.5827, 0.6445, 0.4157, 0.6181, 0.4157, 0.6181, 0.4157, 0.6445, 0.4157, 0.4187, 0.6661, 0.4076, 0.5994, 0.4421, 0.5994, 0.4489, 0.6661, 0.516, 0.399, 0.5526, 0.399, 0.5526, 0.399, 0.516, 0.399, 0.702, 0.4157, 0.7365, 0.4157, 0.7365, 0.5827, 0.702, 0.5827, 0.7203, 0.7329, 0.7576, 0.7329, 0.7576, 0.7329, 0.7203, 0.7329, 0.3914, 0.6661, 0.3766, 0.5994, 0.4076, 0.5994, 0.4187, 0.6661, 0.8287, 0.7329, 0.8597, 0.7329, 0.8597, 0.7329, 0.8287, 0.7329, 0.8104, 0.4157, 0.847, 0.4157, 0.847, 0.5827, 0.8104, 0.5827, 0.8815, 0.399, 0.9125, 0.399, 0.9125, 0.399, 0.8815, 0.399, 0.3683, 0.6661, 0.3502, 0.5994, 0.3766, 0.5994, 0.3914, 0.6661, 0.5526, 0.4157, 0.516, 0.4157, 0.516, 0.4157, 0.5526, 0.4157, 0.9125, 0.4157, 0.9389, 0.4157, 0.9389, 0.5827, 0.9125, 0.5827, 0.7576, 0.7496, 0.7203, 0.7496, 0.7203, 0.7496, 0.7576, 0.7496, 0.8176, 1.0, 0.8287, 0.9332, 0.8597, 0.9332, 0.8448, 1.0, 0.8597, 0.7496, 0.8287, 0.7496, 0.8287, 0.7496, 0.8597, 0.7496, 0.4076, 0.7496, 0.4421, 0.7496, 0.4421, 0.9165, 0.4076, 0.9165, 0.9125, 0.4157, 0.8815, 0.4157, 0.8815, 0.4157, 0.9125, 0.4157, 0.7874, 1.0, 0.7942, 0.9332, 0.8287, 0.9332, 0.8176, 1.0, 0.5526, 0.399, 0.5871, 0.399, 0.5871, 0.399, 0.5526, 0.399, 0.516, 0.7496, 0.5526, 0.7496, 0.5526, 0.9165, 0.516, 0.9165, 0.4421, 0.399, 0.4787, 0.399, 0.4787, 0.399, 0.4421, 0.399, 0.7553, 1.0, 0.7576, 0.9332, 0.7942, 0.9332, 0.7874, 1.0, 0.3502, 0.9165, 0.3766, 0.9165, 0.3766, 0.9165, 0.3502, 0.9165, 0.6181, 0.7496, 0.6492, 0.7496, 0.6492, 0.9165, 0.6181, 0.9165, 0.516, 0.7329, 0.5526, 0.7329, 0.5526, 0.7329, 0.516, 0.7329, 0.7226, 1.0, 0.7203, 0.9332, 0.7576, 0.9332, 0.7553, 1.0, 0.3502, 0.399, 0.3766, 0.399, 0.3766, 0.399, 0.3502, 0.399, 0.7203, 0.7496, 0.7576, 0.7496, 0.7576, 0.9165, 0.7203, 0.9165, 0.6709, 0.399, 0.702, 0.399, 0.702, 0.399, 0.6709, 0.399, 0.6905, 1.0, 0.6837, 0.9332, 0.7203, 0.9332, 0.7226, 1.0, 0.7942, 0.9165, 0.8287, 0.9165, 0.8287, 0.9165, 0.7942, 0.9165, 0.8287, 0.7496, 0.8597, 0.7496, 0.8597, 0.9165, 0.8287, 0.9165, 0.4787, 0.4157, 0.4421, 0.4157, 0.4421, 0.4157, 0.4787, 0.4157, 0.6603, 1.0, 0.6492, 0.9332, 0.6837, 0.9332, 0.6905, 1.0, 0.5871, 0.4157, 0.5526, 0.4157, 0.5526, 0.4157, 0.5871, 0.4157, 0.4076, 0.4157, 0.4421, 0.4157, 0.4421, 0.5827, 0.4076, 0.5827, 0.5526, 0.7496, 0.516, 0.7496, 0.516, 0.7496, 0.5526, 0.7496, 0.633, 1.0, 0.6181, 0.9332, 0.6492, 0.9332, 0.6603, 1.0, 0.3766, 0.9332, 0.3502, 0.9332, 0.3502, 0.9332, 0.3766, 0.9332, 0.702, 0.4157, 0.6709, 0.4157, 0.6709, 0.4157, 0.702, 0.4157, 0.576, 1.0, 0.5871, 0.9332, 0.6181, 0.9332, 0.6033, 1.0, 0.8861, 0.7496, 0.8597, 0.7496, 0.8597, 0.7496, 0.8861, 0.7496, 0.7576, 0.7329, 0.7942, 0.7329, 0.7942, 0.7329, 0.7576, 0.7329, 0.5458, 1.0, 0.5526, 0.9332, 0.5871, 0.9332, 0.576, 1.0, 0.8287, 0.9332, 0.7942, 0.9332, 0.7942, 0.9332, 0.8287, 0.9332, 0.9125, 0.399, 0.9389, 0.399, 0.9389, 0.399, 0.9125, 0.399, 0.5137, 1.0, 0.516, 0.9332, 0.5526, 0.9332, 0.5458, 1.0, 0.5871, 0.399, 0.6181, 0.399, 0.6181, 0.399, 0.5871, 0.399, 0.7942, 0.7496, 0.7576, 0.7496, 0.7576, 0.7496, 0.7942, 0.7496, 0.481, 1.0, 0.4787, 0.9332, 0.516, 0.9332, 0.5137, 1.0, 0.3766, 0.399, 0.4076, 0.399, 0.4076, 0.399, 0.3766, 0.399, 0.9389, 0.4157, 0.9125, 0.4157, 0.9125, 0.4157, 0.9389, 0.4157, 0.4489, 1.0, 0.4421, 0.9332, 0.4787, 0.9332, 0.481, 1.0, 0.6181, 0.4157, 0.5871, 0.4157, 0.5871, 0.4157, 0.6181, 0.4157, 0.4787, 0.399, 0.516, 0.399, 0.516, 0.399, 0.4787, 0.399, 0.4187, 1.0, 0.4076, 0.9332, 0.4421, 0.9332, 0.4489, 1.0, 0.4076, 0.4157, 0.3766, 0.4157, 0.3766, 0.4157, 0.4076, 0.4157, 0.5526, 0.7329, 0.5871, 0.7329, 0.5871, 0.7329, 0.5526, 0.7329, 0.3914, 1.0, 0.3766, 0.9332, 0.4076, 0.9332, 0.4187, 1.0, 0.516, 0.5827, 0.5526, 0.5827, 0.5526, 0.5827, 0.516, 0.5827, 0.702, 0.399, 0.7365, 0.399, 0.7365, 0.399, 0.702, 0.399, 0.3683, 1.0, 0.3502, 0.9332, 0.3766, 0.9332, 0.3914, 1.0, 0.6445, 0.399, 0.6709, 0.399, 0.6709, 0.399, 0.6445, 0.399, 0.516, 0.4157, 0.4787, 0.4157, 0.4787, 0.4157, 0.516, 0.4157, 0.8976, 0.6661, 0.9125, 0.5994, 0.9389, 0.5994, 0.9208, 0.6661, 0.3766, 0.9165, 0.4076, 0.9165, 0.4076, 0.9165, 0.3766, 0.9165, 0.5871, 0.7496, 0.5526, 0.7496, 0.5526, 0.7496, 0.5871, 0.7496, 0.8704, 0.6661, 0.8815, 0.5994, 0.9125, 0.5994, 0.8976, 0.6661, 0.4076, 0.399, 0.4421, 0.399, 0.4421, 0.399, 0.4076, 0.399, 0.7365, 0.4157, 0.702, 0.4157, 0.702, 0.4157, 0.7365, 0.4157, 0.8402, 0.6661, 0.847, 0.5994, 0.8815, 0.5994, 0.8704, 0.6661, 0.5526, 0.5994, 0.516, 0.5994, 0.516, 0.5994, 0.5526, 0.5994, 0.7942, 0.7329, 0.8287, 0.7329, 0.8287, 0.7329, 0.7942, 0.7329, 0.8081, 0.6661, 0.8104, 0.5994, 0.847, 0.5994, 0.8402, 0.6661, 0.8287, 0.9165, 0.8597, 0.9165, 0.8597, 0.9165, 0.8287, 0.9165, 0.3502, 0.7329, 0.3766, 0.7329, 0.3766, 0.7329, 0.3502, 0.7329, 0.7754, 0.6661, 0.7731, 0.5994, 0.8104, 0.5994, 0.8081, 0.6661, 0.6445, 0.4157, 0.6181, 0.4157, 0.6181, 0.4157, 0.6445, 0.4157, 0.8287, 0.7496, 0.7942, 0.7496, 0.7942, 0.7496, 0.8287, 0.7496, 0.7433, 0.6661, 0.7365, 0.5994, 0.7731, 0.5994, 0.7754, 0.6661, 0.4076, 0.9332, 0.3766, 0.9332, 0.3766, 0.9332, 0.4076, 0.9332, 0.3766, 0.7496, 0.3502, 0.7496, 0.3502, 0.7496, 0.3766, 0.7496, 0.713, 0.6661, 0.702, 0.5994, 0.7365, 0.5994, 0.7433, 0.6661, 0.4421, 0.4157, 0.4076, 0.4157, 0.4076, 0.4157, 0.4421, 0.4157, 0.5871, 0.7329, 0.6181, 0.7329, 0.6181, 0.7329, 0.5871, 0.7329, 0.6858, 0.6661, 0.6709, 0.5994, 0.702, 0.5994, 0.713, 0.6661, 0.8597, 0.9332, 0.8287, 0.9332, 0.8287, 0.9332, 0.8597, 0.9332, 0.7365, 0.399, 0.7731, 0.399, 0.7731, 0.399, 0.7365, 0.399, 0.6627, 0.6661, 0.6445, 0.5994, 0.6709, 0.5994, 0.6858, 0.6661, 0.6709, 0.399, 0.702, 0.399, 0.702, 0.399, 0.6709, 0.399, 0.6181, 0.7496, 0.5871, 0.7496, 0.5871, 0.7496, 0.6181, 0.7496, 0.576, 0.6661, 0.5871, 0.5994, 0.6181, 0.5994, 0.6033, 0.6661, 0.4421, 0.399, 0.4787, 0.399, 0.4787, 0.399, 0.4421, 0.399, 0.7731, 0.4157, 0.7365, 0.4157, 0.7365, 0.4157, 0.7731, 0.4157, 0.5458, 0.6661, 0.5526, 0.5994, 0.5871, 0.5994, 0.576, 0.6661, 0.702, 0.4157, 0.6709, 0.4157, 0.6709, 0.4157, 0.702, 0.4157, 0.8287, 0.7329, 0.8597, 0.7329, 0.8597, 0.7329, 0.8287, 0.7329, 0.5137, 0.6661, 0.516, 0.5994, 0.5526, 0.5994, 0.5458, 0.6661, 0.4787, 0.4157, 0.4421, 0.4157, 0.4421, 0.4157, 0.4787, 0.4157, 0.3766, 0.7329, 0.4076, 0.7329, 0.4076, 0.7329, 0.3766, 0.7329, 0.4421, 0.4157, 0.4787, 0.4157, 0.4787, 0.5827, 0.4421, 0.5827, 0.4787, 0.4157, 0.516, 0.4157, 0.516, 0.5827, 0.4787, 0.5827, 0.8597, 0.7496, 0.8861, 0.7496, 0.8861, 0.9165, 0.8597, 0.9165, 0.3766, 0.4157, 0.4076, 0.4157, 0.4076, 0.5827, 0.3766, 0.5827, 0.7576, 0.7496, 0.7942, 0.7496, 0.7942, 0.9165, 0.7576, 0.9165, 0.7942, 0.7496, 0.8287, 0.7496, 0.8287, 0.9165, 0.7942, 0.9165, 0.6492, 0.7496, 0.6837, 0.7496, 0.6837, 0.9165, 0.6492, 0.9165, 0.6837, 0.7496, 0.7203, 0.7496, 0.7203, 0.9165, 0.6837, 0.9165, 0.5526, 0.7496, 0.5871, 0.7496, 0.5871, 0.9165, 0.5526, 0.9165, 0.5871, 0.7496, 0.6181, 0.7496, 0.6181, 0.9165, 0.5871, 0.9165, 0.4421, 0.7496, 0.4787, 0.7496, 0.4787, 0.9165, 0.4421, 0.9165, 0.4787, 0.7496, 0.516, 0.7496, 0.516, 0.9165, 0.4787, 0.9165, 0.3502, 0.7496, 0.3766, 0.7496, 0.3766, 0.9165, 0.3502, 0.9165, 0.3766, 0.7496, 0.4076, 0.7496, 0.4076, 0.9165, 0.3766, 0.9165, 0.847, 0.4157, 0.8815, 0.4157, 0.8815, 0.5827, 0.847, 0.5827, 0.8815, 0.4157, 0.9125, 0.4157, 0.9125, 0.5827, 0.8815, 0.5827, 0.7365, 0.4157, 0.7731, 0.4157, 0.7731, 0.5827, 0.7365, 0.5827, 0.7731, 0.4157, 0.8104, 0.4157, 0.8104, 0.5827, 0.7731, 0.5827, 0.6181, 0.4157, 0.6445, 0.4157, 0.6445, 0.5827, 0.6181, 0.5827, 0.6709, 0.4157, 0.702, 0.4157, 0.702, 0.5827, 0.6709, 0.5827, 0.516, 0.4157, 0.5526, 0.4157, 0.5526, 0.5827, 0.516, 0.5827, 0.5526, 0.4157, 0.5871, 0.4157, 0.5871, 0.5827, 0.5526, 0.5827, 0.7211, 0.2573, 0.7211, 0.261, 0.7147, 0.261, 0.7147, 0.2573, 0.02786, 0.09639, 0.01533, 0.1266, 0.006728, 0.124, 0.01993, 0.09215, 0.008949, 0.5089, 0.008949, 0.5416, -3.616e-08, 0.5425, -3.554e-08, 0.508, 0.09639, 0.6725, 0.1266, 0.685, 0.124, 0.6936, 0.09215, 0.6804, 0.04604, 0.06918, 0.02786, 0.09639, 0.01993, 0.09215, 0.03909, 0.06347, 0.3348, 0.5737, 0.3412, 0.5416, 0.3502, 0.5425, 0.3434, 0.5763, 0.06918, 0.04604, 0.04604, 0.06918, 0.03909, 0.06347, 0.06347, 0.03909, 0.1914, 0.3591, 0.1587, 0.3591, 0.1578, 0.3502, 0.1923, 0.3502, 0.09639, 0.02786, 0.06918, 0.04604, 0.06347, 0.03909, 0.09215, 0.01993, 0.008949, 0.5416, 0.01533, 0.5737, 0.006728, 0.5763, -3.616e-08, 0.5425, 0.1266, 0.685, 0.1587, 0.6914, 0.1578, 0.7003, 0.124, 0.6936, 0.1266, 0.01533, 0.09639, 0.02786, 0.09215, 0.01993, 0.124, 0.006728, 0.3412, 0.5416, 0.3412, 0.5089, 0.3502, 0.508, 0.3502, 0.5425, 0.1587, 0.008949, 0.1266, 0.01533, 0.124, 0.006728, 0.1578, -1.978e-08, 0.1587, 0.3591, 0.1266, 0.3655, 0.124, 0.3569, 0.1578, 0.3502, 0.1914, 0.008949, 0.1587, 0.008949, 0.1578, -1.978e-08, 0.1923, -1.916e-08, 0.01533, 0.5737, 0.02786, 0.6039, 0.01993, 0.6082, 0.006728, 0.5763, 0.1587, 0.6914, 0.1914, 0.6914, 0.1923, 0.7003, 0.1578, 0.7003, 0.2235, 0.01533, 0.1914, 0.008949, 0.1923, -1.916e-08, 0.2261, 0.006728, 0.3412, 0.5089, 0.3348, 0.4768, 0.3434, 0.4742, 0.3502, 0.508, 0.2538, 0.02786, 0.2235, 0.01533, 0.2261, 0.006728, 0.258, 0.01993, 0.1266, 0.3655, 0.09639, 0.378, 0.09215, 0.3701, 0.124, 0.3569, 0.281, 0.04604, 0.2538, 0.02786, 0.258, 0.01993, 0.2867, 0.03909, 0.1914, 0.6914, 0.2235, 0.685, 0.2261, 0.6936, 0.1923, 0.7003, 0.3041, 0.06918, 0.281, 0.04604, 0.2867, 0.03909, 0.3111, 0.06347, 0.02786, 0.6039, 0.04604, 0.6311, 0.03909, 0.6368, 0.01993, 0.6082, 0.3348, 0.4768, 0.3223, 0.4465, 0.3302, 0.4423, 0.3434, 0.4742, 0.3223, 0.09639, 0.3041, 0.06918, 0.3111, 0.06347, 0.3302, 0.09215, 0.09639, 0.378, 0.06918, 0.3962, 0.06347, 0.3892, 0.09215, 0.3701, 0.3348, 0.1266, 0.3223, 0.09639, 0.3302, 0.09215, 0.3434, 0.124, 0.2235, 0.685, 0.2538, 0.6725, 0.258, 0.6804, 0.2261, 0.6936, 0.3412, 0.1587, 0.3348, 0.1266, 0.3434, 0.124, 0.3502, 0.1578, 0.6911, 0.05306, 0.6911, 0.08492, 0.6824, 0.08492, 0.6824, 0.05306, 0.6997, 0.02868, 0.6997, 0.06054, 0.6911, 0.06054, 0.6911, 0.02868, 0.7084, 0.2232, 0.7084, 0.2476, 0.6997, 0.2476, 0.6997, 0.2232, 0.6911, 0.1871, 0.6911, 0.2189, 0.6824, 0.2189, 0.6824, 0.1871, 0.6997, 0.1627, 0.6997, 0.1945, 0.6911, 0.1945, 0.6911, 0.1627, 0.717, 0.09436, 0.717, 0.1289, 0.7084, 0.1289, 0.7084, 0.09436, 0.7084, 0.02868, 0.7084, 0.06054, 0.6997, 0.06054, 0.6997, 0.02868, 0.6911, 0.02439, 0.6911, 0.05306, 0.6824, 0.05306, 0.6824, 0.02439, 0.6997, -7.361e-10, 0.6997, 0.02868, 0.6911, 0.02868, 0.6911, -3.577e-10, 0.7084, 0.1945, 0.7084, 0.2232, 0.6997, 0.2232, 0.6997, 0.1945, 0.6911, 0.1532, 0.6911, 0.1871, 0.6824, 0.1871, 0.6824, 0.1532, 0.6997, 0.1289, 0.6997, 0.1627, 0.6911, 0.1627, 0.6911, 0.1289, 0.717, 0.06054, 0.717, 0.09436, 0.7084, 0.09436, 0.7084, 0.06054, 0.7084, -1.115e-09, 0.7084, 0.02868, 0.6997, 0.02868, 0.6997, -7.361e-10, 0.6911, 9.592e-09, 0.6911, 0.02439, 0.6824, 0.02439, 0.6824, 9.971e-09, 0.717, 0.1945, 0.717, 0.2232, 0.7084, 0.2232, 0.7084, 0.1945, 0.7084, 0.1627, 0.7084, 0.1945, 0.6997, 0.1945, 0.6997, 0.1627, 0.6911, 0.1187, 0.6911, 0.1532, 0.6824, 0.1532, 0.6824, 0.1187, 0.6997, 0.09436, 0.6997, 0.1289, 0.6911, 0.1289, 0.6911, 0.09436, 0.717, 0.02868, 0.717, 0.06054, 0.7084, 0.06054, 0.7084, 0.02868, 0.6911, 0.2476, 0.6911, 0.272, 0.6824, 0.272, 0.6824, 0.2476, 0.6997, 0.2232, 0.6997, 0.2476, 0.6911, 0.2476, 0.6911, 0.2232, 0.717, 0.1627, 0.717, 0.1945, 0.7084, 0.1945, 0.7084, 0.1627, 0.7084, 0.1289, 0.7084, 0.1627, 0.6997, 0.1627, 0.6997, 0.1289, 0.6911, 0.08492, 0.6911, 0.1187, 0.6824, 0.1187, 0.6824, 0.08492, 0.6997, 0.06054, 0.6997, 0.09436, 0.6911, 0.09436, 0.6911, 0.06054, 0.717, -1.493e-09, 0.717, 0.02868, 0.7084, 0.02868, 0.7084, -1.115e-09, 0.6911, 0.2189, 0.6911, 0.2476, 0.6824, 0.2476, 0.6824, 0.2189, 0.6997, 0.1945, 0.6997, 0.2232, 0.6911, 0.2232, 0.6911, 0.1945, 0.717, 0.1289, 0.717, 0.1627, 0.7084, 0.1627, 0.7084, 0.1289, 0.7084, 0.06054, 0.7084, 0.09436, 0.6997, 0.09436, 0.6997, 0.06054, 0.7084, 0.09436, 0.7084, 0.1289, 0.6997, 0.1289, 0.6997, 0.09436, 0.2235, 0.3655, 0.1914, 0.3591, 0.1923, 0.3502, 0.2261, 0.3569, 0.01533, 0.1266, 0.008949, 0.1587, -2.281e-08, 0.1578, 0.006728, 0.124, 0.06918, 0.3041, 0.09639, 0.3223, 0.09215, 0.3302, 0.06347, 0.3111, 0.3223, 0.6039, 0.3348, 0.5737, 0.3434, 0.5763, 0.3302, 0.6082, 0.008949, 0.1587, 0.008949, 0.1914, -2.344e-08, 0.1923, -2.281e-08, 0.1578, 0.06918, 0.6543, 0.09639, 0.6725, 0.09215, 0.6804, 0.06347, 0.6612, 0.09639, 0.3223, 0.1266, 0.3348, 0.124, 0.3434, 0.09215, 0.3302, 0.01533, 0.4768, 0.008949, 0.5089, -3.554e-08, 0.508, 0.006728, 0.4742, 0.008949, 0.1914, 0.01533, 0.2235, 0.006728, 0.2261, -2.344e-08, 0.1923, 0.1266, 0.3348, 0.1587, 0.3412, 0.1578, 0.3502, 0.124, 0.3434, 0.2538, 0.378, 0.2235, 0.3655, 0.2261, 0.3569, 0.258, 0.3701, 0.01533, 0.2235, 0.02786, 0.2538, 0.01993, 0.258, 0.006728, 0.2261, 0.1587, 0.3412, 0.1914, 0.3412, 0.1923, 0.3502, 0.1578, 0.3502, 0.3041, 0.6311, 0.3223, 0.6039, 0.3302, 0.6082, 0.3111, 0.6368, 0.02786, 0.2538, 0.04604, 0.281, 0.03909, 0.2867, 0.01993, 0.258, 0.04604, 0.6311, 0.06918, 0.6543, 0.06347, 0.6612, 0.03909, 0.6368, 0.1914, 0.3412, 0.2235, 0.3348, 0.2261, 0.3434, 0.1923, 0.3502, 0.02786, 0.4465, 0.01533, 0.4768, 0.006728, 0.4742, 0.01993, 0.4423, 0.2235, 0.3348, 0.2538, 0.3223, 0.258, 0.3302, 0.2261, 0.3434, 0.281, 0.3962, 0.2538, 0.378, 0.258, 0.3701, 0.2867, 0.3892, 0.2538, 0.3223, 0.281, 0.3041, 0.2867, 0.3111, 0.258, 0.3302, 0.281, 0.6543, 0.3041, 0.6311, 0.3111, 0.6368, 0.2867, 0.6612, 0.281, 0.3041, 0.3041, 0.281, 0.3111, 0.2867, 0.2867, 0.3111, 0.04604, 0.4193, 0.02786, 0.4465, 0.01993, 0.4423, 0.03909, 0.4136, 0.3041, 0.281, 0.3223, 0.2538, 0.3302, 0.258, 0.3111, 0.2867, 0.3041, 0.4193, 0.281, 0.3962, 0.2867, 0.3892, 0.3111, 0.4136, 0.3223, 0.2538, 0.3348, 0.2235, 0.3434, 0.2261, 0.3302, 0.258, 0.2538, 0.6725, 0.281, 0.6543, 0.2867, 0.6612, 0.258, 0.6804, 0.3348, 0.2235, 0.3412, 0.1914, 0.3502, 0.1923, 0.3434, 0.2261, 0.06918, 0.3962, 0.04604, 0.4193, 0.03909, 0.4136, 0.06347, 0.3892, 0.3412, 0.1914, 0.3412, 0.1587, 0.3502, 0.1578, 0.3502, 0.1923, 0.3223, 0.4465, 0.3041, 0.4193, 0.3111, 0.4136, 0.3302, 0.4423, 0.08284, 0.105, 0.08656, 0.1088, 0.06918, 0.3041, 0.04604, 0.281, 0.08656, 0.1088, 0.09095, 0.1117, 0.09639, 0.3223, 0.06918, 0.3041, 0.09095, 0.1117, 0.09581, 0.1137, 0.1266, 0.3348, 0.09639, 0.3223, 0.09581, 0.1137, 0.101, 0.1147, 0.1587, 0.3412, 0.1266, 0.3348, 0.101, 0.1147, 0.1062, 0.1147, 0.1914, 0.3412, 0.1587, 0.3412, 0.1062, 0.1147, 0.1114, 0.1137, 0.2235, 0.3348, 0.1914, 0.3412, 0.1114, 0.1137, 0.1163, 0.1117, 0.2538, 0.3223, 0.2235, 0.3348, 0.1163, 0.1117, 0.1207, 0.1088, 0.281, 0.3041, 0.2538, 0.3223, 0.1207, 0.1088, 0.1244, 0.105, 0.3041, 0.281, 0.281, 0.3041, 0.1244, 0.105, 0.1273, 0.1007, 0.3223, 0.2538, 0.3041, 0.281, 0.1273, 0.1007, 0.1293, 0.0958, 0.3348, 0.2235, 0.3223, 0.2538, 0.1293, 0.0958, 0.1304, 0.09063, 0.3412, 0.1914, 0.3348, 0.2235, 0.1304, 0.09063, 0.1304, 0.08536, 0.3412, 0.1587, 0.3412, 0.1914, 0.1304, 0.08536, 0.1293, 0.0802, 0.3348, 0.1266, 0.3412, 0.1587, 0.1293, 0.0802, 0.1273, 0.07533, 0.3223, 0.09639, 0.3348, 0.1266, 0.1273, 0.07533, 0.1244, 0.07095, 0.3041, 0.06918, 0.3223, 0.09639, 0.1244, 0.07095, 0.1207, 0.06722, 0.281, 0.04604, 0.3041, 0.06918, 0.1207, 0.06722, 0.1163, 0.0643, 0.2538, 0.02786, 0.281, 0.04604, 0.1163, 0.0643, 0.1114, 0.06228, 0.2235, 0.01533, 0.2538, 0.02786, 0.1114, 0.06228, 0.1062, 0.06125, 0.1914, 0.008949, 0.2235, 0.01533, 0.1062, 0.06125, 0.101, 0.06125, 0.1587, 0.008949, 0.1914, 0.008949, 0.101, 0.06125, 0.09581, 0.06228, 0.1266, 0.01533, 0.1587, 0.008949, 0.09581, 0.06228, 0.09095, 0.0643, 0.09639, 0.02786, 0.1266, 0.01533, 0.09095, 0.0643, 0.08656, 0.06722, 0.06918, 0.04604, 0.09639, 0.02786, 0.08656, 0.06722, 0.08284, 0.07095, 0.04604, 0.06918, 0.06918, 0.04604, 0.08284, 0.07095, 0.07991, 0.07533, 0.02786, 0.09639, 0.04604, 0.06918, 0.07991, 0.07533, 0.0779, 0.0802, 0.01533, 0.1266, 0.02786, 0.09639, 0.0779, 0.0802, 0.07687, 0.08536, 0.008949, 0.1587, 0.01533, 0.1266, 0.07687, 0.08536, 0.07687, 0.09063, 0.008949, 0.1914, 0.008949, 0.1587, 0.07687, 0.09063, 0.0779, 0.0958, 0.01533, 0.2235, 0.008949, 0.1914, 0.0779, 0.0958, 0.07991, 0.1007, 0.02786, 0.2538, 0.01533, 0.2235, 0.07991, 0.1007, 0.08284, 0.105, 0.04604, 0.281, 0.02786, 0.2538, 0.6921, 0.3195, 0.6884, 0.3158, 0.6855, 0.3114, 0.6834, 0.3065, 0.6824, 0.3014, 0.6824, 0.2961, 0.6834, 0.2909, 0.6855, 0.2861, 0.6884, 0.2817, 0.6921, 0.278, 0.6965, 0.275, 0.7014, 0.273, 0.7065, 0.272, 0.7118, 0.272, 0.717, 0.273, 0.7218, 0.275, 0.7262, 0.278, 0.7299, 0.2817, 0.7329, 0.2861, 0.7349, 0.2909, 0.7359, 0.2961, 0.7359, 0.3014, 0.7349, 0.3065, 0.7329, 0.3114, 0.7299, 0.3158, 0.7262, 0.3195, 0.7218, 0.3224, 0.717, 0.3245, 0.7118, 0.3255, 0.7065, 0.3255, 0.7014, 0.3245, 0.6965, 0.3224, 0.7234, 0.02485, 0.7234, 0.02972, 0.717, 0.02972, 0.717, 0.02485, 0.7211, 0.2276, 0.7211, 0.2325, 0.7147, 0.2325, 0.7147, 0.2276, 0.7211, 0.2529, 0.7211, 0.2573, 0.7147, 0.2573, 0.7147, 0.2529, 0.7234, 0.01968, 0.7234, 0.02485, 0.717, 0.02485, 0.717, 0.01968, 0.7211, 0.2232, 0.7211, 0.2276, 0.7147, 0.2276, 0.7147, 0.2232, 0.7211, 0.2481, 0.7211, 0.2529, 0.7147, 0.2529, 0.7147, 0.2481, 0.7234, 0.01442, 0.7234, 0.01968, 0.717, 0.01968, 0.717, 0.01442, 0.7147, 0.261, 0.7147, 0.2648, 0.7084, 0.2648, 0.7084, 0.261, 0.7211, 0.2429, 0.7211, 0.2481, 0.7147, 0.2481, 0.7147, 0.2429, 0.7234, 0.009248, 0.7234, 0.01442, 0.717, 0.01442, 0.717, 0.009248, 0.7147, 0.2567, 0.7147, 0.261, 0.7084, 0.261, 0.7084, 0.2567, 0.7211, 0.2376, 0.7211, 0.2429, 0.7147, 0.2429, 0.7147, 0.2376, 0.7234, 0.004381, 0.7234, 0.009248, 0.717, 0.009248, 0.717, 0.004381, 0.7147, 0.2518, 0.7147, 0.2567, 0.7084, 0.2567, 0.7084, 0.2518, 0.7234, -1.77e-09, 0.7234, 0.004381, 0.717, 0.004381, 0.717, -1.493e-09, 0.7147, 0.2466, 0.7147, 0.2518, 0.7084, 0.2518, 0.7084, 0.2466, 0.717, 0.04221, 0.717, 0.03783, 0.7234, 0.03783, 0.7234, 0.04221, 0.7147, 0.2414, 0.7147, 0.2466, 0.7084, 0.2466, 0.7084, 0.2414, 0.717, 0.04707, 0.717, 0.04221, 0.7234, 0.04221, 0.7234, 0.04707, 0.7147, 0.2362, 0.7147, 0.2414, 0.7084, 0.2414, 0.7084, 0.2362, 0.717, 0.05224, 0.717, 0.04707, 0.7234, 0.04707, 0.7234, 0.05224, 0.7147, 0.2313, 0.7147, 0.2362, 0.7084, 0.2362, 0.7084, 0.2313, 0.717, 0.05751, 0.717, 0.05224, 0.7234, 0.05224, 0.7234, 0.05751, 0.7147, 0.2269, 0.7147, 0.2313, 0.7084, 0.2313, 0.7084, 0.2269, 0.717, 0.06268, 0.717, 0.05751, 0.7234, 0.05751, 0.7234, 0.06268, 0.7147, 0.2232, 0.7147, 0.2269, 0.7084, 0.2269, 0.7084, 0.2232, 0.717, 0.06754, 0.717, 0.06268, 0.7234, 0.06268, 0.7234, 0.06754, 0.7234, 0.0341, 0.7234, 0.03783, 0.717, 0.03783, 0.717, 0.0341, 0.717, 0.07192, 0.717, 0.06754, 0.7234, 0.06754, 0.7234, 0.07192, 0.7234, 0.02972, 0.7234, 0.0341, 0.717, 0.0341, 0.717, 0.02972, 0.7211, 0.2325, 0.7211, 0.2376, 0.7147, 0.2376, 0.7147, 0.2325, 0.6181, 0.7496, 0.5871, 0.7496, 0.5871, 0.7496, 0.6181, 0.7496, 0.7731, 0.4157, 0.7365, 0.4157, 0.7365, 0.4157, 0.7731, 0.4157, 0.6181, 0.7329, 0.6492, 0.7329, 0.6492, 0.7329, 0.6181, 0.7329, 0.7731, 0.399, 0.8104, 0.399, 0.8104, 0.399, 0.7731, 0.399, 0.6492, 0.7496, 0.6181, 0.7496, 0.6181, 0.7496, 0.6492, 0.7496, 0.8104, 0.4157, 0.7731, 0.4157, 0.7731, 0.4157, 0.8104, 0.4157, 0.6492, 0.7329, 0.6837, 0.7329, 0.6837, 0.7329, 0.6492, 0.7329, 0.8104, 0.399, 0.847, 0.399, 0.847, 0.399, 0.8104, 0.399, 0.6837, 0.7496, 0.6492, 0.7496, 0.6492, 0.7496, 0.6837, 0.7496, 0.847, 0.4157, 0.8104, 0.4157, 0.8104, 0.4157, 0.847, 0.4157, 0.6837, 0.7329, 0.7203, 0.7329, 0.7203, 0.7329, 0.6837, 0.7329, 0.847, 0.399, 0.8815, 0.399, 0.8815, 0.399, 0.847, 0.399, 0.7203, 0.7496, 0.6837, 0.7496, 0.6837, 0.7496, 0.7203, 0.7496, 0.8815, 0.4157, 0.847, 0.4157, 0.847, 0.4157, 0.8815, 0.4157, 0.7203, 0.7329, 0.7576, 0.7329, 0.7576, 0.7329, 0.7203, 0.7329, 0.8815, 0.399, 0.9125, 0.399, 0.9125, 0.399, 0.8815, 0.399, 0.7576, 0.7496, 0.7203, 0.7496, 0.7203, 0.7496, 0.7576, 0.7496, 0.9125, 0.4157, 0.8815, 0.4157, 0.8815, 0.4157, 0.9125, 0.4157, 0.7576, 0.7329, 0.7942, 0.7329, 0.7942, 0.7329, 0.7576, 0.7329, 0.9125, 0.399, 0.9389, 0.399, 0.9389, 0.399, 0.9125, 0.399, 0.7942, 0.7496, 0.7576, 0.7496, 0.7576, 0.7496, 0.7942, 0.7496, 0.9389, 0.4157, 0.9125, 0.4157, 0.9125, 0.4157, 0.9389, 0.4157, 0.7942, 0.7329, 0.8287, 0.7329, 0.8287, 0.7329, 0.7942, 0.7329, 0.3502, 0.7329, 0.3766, 0.7329, 0.3766, 0.7329, 0.3502, 0.7329, 0.8287, 0.7496, 0.7942, 0.7496, 0.7942, 0.7496, 0.8287, 0.7496, 0.3766, 0.7496, 0.3502, 0.7496, 0.3502, 0.7496, 0.3766, 0.7496, 0.8287, 0.7329, 0.8597, 0.7329, 0.8597, 0.7329, 0.8287, 0.7329, 0.3766, 0.7329, 0.4076, 0.7329, 0.4076, 0.7329, 0.3766, 0.7329, 0.516, 0.399, 0.5526, 0.399, 0.5526, 0.399, 0.516, 0.399, 0.8597, 0.7496, 0.8287, 0.7496, 0.8287, 0.7496, 0.8597, 0.7496, 0.4076, 0.7496, 0.3766, 0.7496, 0.3766, 0.7496, 0.4076, 0.7496, 0.5526, 0.4157, 0.516, 0.4157, 0.516, 0.4157, 0.5526, 0.4157, 0.4421, 0.4157, 0.4076, 0.4157, 0.4076, 0.4157, 0.4421, 0.4157, 0.6445, 0.399, 0.6709, 0.399, 0.6709, 0.399, 0.6445, 0.399, 0.4787, 0.7329, 0.516, 0.7329, 0.516, 0.7329, 0.4787, 0.7329, 0.4076, 0.399, 0.4421, 0.399, 0.4421, 0.399, 0.4076, 0.399, 0.8815, 0.4157, 0.847, 0.4157, 0.847, 0.4157, 0.8815, 0.4157, 0.7203, 0.7496, 0.6837, 0.7496, 0.6837, 0.7496, 0.7203, 0.7496, 0.847, 0.399, 0.8815, 0.399, 0.8815, 0.399, 0.847, 0.399, 0.6837, 0.7329, 0.7203, 0.7329, 0.7203, 0.7329, 0.6837, 0.7329, 0.6181, 0.4157, 0.5871, 0.4157, 0.5871, 0.4157, 0.6181, 0.4157, 0.4787, 0.7496, 0.4421, 0.7496, 0.4421, 0.7496, 0.4787, 0.7496, 0.4076, 0.4157, 0.3766, 0.4157, 0.3766, 0.4157, 0.4076, 0.4157, 0.5871, 0.399, 0.6181, 0.399, 0.6181, 0.399, 0.5871, 0.399, 0.4421, 0.7329, 0.4787, 0.7329, 0.4787, 0.7329, 0.4421, 0.7329, 0.3766, 0.399, 0.4076, 0.399, 0.4076, 0.399, 0.3766, 0.399, 0.847, 0.4157, 0.8104, 0.4157, 0.8104, 0.4157, 0.847, 0.4157, 0.6837, 0.7496, 0.6492, 0.7496, 0.6492, 0.7496, 0.6837, 0.7496, 0.8104, 0.399, 0.847, 0.399, 0.847, 0.399, 0.8104, 0.399, 0.6492, 0.7329, 0.6837, 0.7329, 0.6837, 0.7329, 0.6492, 0.7329, 0.5871, 0.4157, 0.5526, 0.4157, 0.5526, 0.4157, 0.5871, 0.4157, 0.4421, 0.7496, 0.4076, 0.7496, 0.4076, 0.7496, 0.4421, 0.7496, 0.8861, 0.7496, 0.8597, 0.7496, 0.8597, 0.7496, 0.8861, 0.7496, 0.5526, 0.399, 0.5871, 0.399, 0.5871, 0.399, 0.5526, 0.399, 0.4076, 0.7329, 0.4421, 0.7329, 0.4421, 0.7329, 0.4076, 0.7329, 0.3502, 0.399, 0.3766, 0.399, 0.3766, 0.399, 0.3502, 0.399, 0.8104, 0.4157, 0.7731, 0.4157, 0.7731, 0.4157, 0.8104, 0.4157, 0.6492, 0.7496, 0.6181, 0.7496, 0.6181, 0.7496, 0.6492, 0.7496, 0.7731, 0.399, 0.8104, 0.399, 0.8104, 0.399, 0.7731, 0.399, 0.6181, 0.7329, 0.6492, 0.7329, 0.6492, 0.7329, 0.6181, 0.7329, 0.5526, 0.4157, 0.516, 0.4157, 0.516, 0.4157, 0.5526, 0.4157, 0.4076, 0.7496, 0.3766, 0.7496, 0.3766, 0.7496, 0.4076, 0.7496, 0.8597, 0.7496, 0.8287, 0.7496, 0.8287, 0.7496, 0.8597, 0.7496, 0.516, 0.399, 0.5526, 0.399, 0.5526, 0.399, 0.516, 0.399, 0.5526, 0.5827, 0.5871, 0.5827, 0.5871, 0.5827, 0.5526, 0.5827, 0.702, 0.399, 0.7365, 0.399, 0.7365, 0.399, 0.702, 0.399, 0.4076, 0.9165, 0.4421, 0.9165, 0.4421, 0.9165, 0.4076, 0.9165, 0.4787, 0.399, 0.516, 0.399, 0.516, 0.399, 0.4787, 0.399, 0.5871, 0.5994, 0.5526, 0.5994, 0.5526, 0.5994, 0.5871, 0.5994, 0.8597, 0.9165, 0.8861, 0.9165, 0.8861, 0.9165, 0.8597, 0.9165, 0.7365, 0.4157, 0.702, 0.4157, 0.702, 0.4157, 0.7365, 0.4157, 0.4421, 0.9332, 0.4076, 0.9332, 0.4076, 0.9332, 0.4421, 0.9332, 0.516, 0.4157, 0.4787, 0.4157, 0.4787, 0.4157, 0.516, 0.4157, 0.3766, 0.5994, 0.3502, 0.5994, 0.3502, 0.5994, 0.3766, 0.5994, 0.7365, 0.399, 0.7731, 0.399, 0.7731, 0.399, 0.7365, 0.399, 0.7731, 0.4157, 0.7365, 0.4157, 0.7365, 0.4157, 0.7731, 0.4157, 0.5871, 0.5827, 0.6181, 0.5827, 0.6181, 0.5827, 0.5871, 0.5827, 0.7731, 0.399, 0.8104, 0.399, 0.8104, 0.399, 0.7731, 0.399, 0.4421, 0.9165, 0.4787, 0.9165, 0.4787, 0.9165, 0.4421, 0.9165, 0.6181, 0.5994, 0.5871, 0.5994, 0.5871, 0.5994, 0.6181, 0.5994, 0.3766, 0.5827, 0.4076, 0.5827, 0.4076, 0.5827, 0.3766, 0.5827, 0.8104, 0.4157, 0.7731, 0.4157, 0.7731, 0.4157, 0.8104, 0.4157, 0.4787, 0.9332, 0.4421, 0.9332, 0.4421, 0.9332, 0.4787, 0.9332, 0.4076, 0.5994, 0.3766, 0.5994, 0.3766, 0.5994, 0.4076, 0.5994, 0.8104, 0.399, 0.847, 0.399, 0.847, 0.399, 0.8104, 0.399, 0.847, 0.4157, 0.8104, 0.4157, 0.8104, 0.4157, 0.847, 0.4157, 0.6181, 0.5827, 0.6445, 0.5827, 0.6445, 0.5827, 0.6181, 0.5827, 0.847, 0.399, 0.8815, 0.399, 0.8815, 0.399, 0.847, 0.399, 0.4787, 0.9165, 0.516, 0.9165, 0.516, 0.9165, 0.4787, 0.9165, 0.6709, 0.5994, 0.6445, 0.5994, 0.6445, 0.5994, 0.6709, 0.5994, 0.4076, 0.5827, 0.4421, 0.5827, 0.4421, 0.5827, 0.4076, 0.5827, 0.8815, 0.4157, 0.847, 0.4157, 0.847, 0.4157, 0.8815, 0.4157, 0.516, 0.9332, 0.4787, 0.9332, 0.4787, 0.9332, 0.516, 0.9332, 0.4421, 0.5994, 0.4076, 0.5994, 0.4076, 0.5994, 0.4421, 0.5994, 0.8815, 0.399, 0.9125, 0.399, 0.9125, 0.399, 0.8815, 0.399, 0.9125, 0.4157, 0.8815, 0.4157, 0.8815, 0.4157, 0.9125, 0.4157, 0.7365, 0.399, 0.7731, 0.399, 0.7731, 0.399, 0.7365, 0.399, 0.5871, 0.7329, 0.6181, 0.7329, 0.6181, 0.7329, 0.5871, 0.7329, 0.7365, 0.4157, 0.702, 0.4157, 0.702, 0.4157, 0.7365, 0.4157, 0.5871, 0.7496, 0.5526, 0.7496, 0.5526, 0.7496, 0.5871, 0.7496, 0.516, 0.4157, 0.4787, 0.4157, 0.4787, 0.4157, 0.516, 0.4157, 0.702, 0.399, 0.7365, 0.399, 0.7365, 0.399, 0.702, 0.399, 0.5526, 0.7329, 0.5871, 0.7329, 0.5871, 0.7329, 0.5526, 0.7329, 0.4787, 0.399, 0.516, 0.399, 0.516, 0.399, 0.4787, 0.399, 0.702, 0.4157, 0.6709, 0.4157, 0.6709, 0.4157, 0.702, 0.4157, 0.5526, 0.7496, 0.516, 0.7496, 0.516, 0.7496, 0.5526, 0.7496, 0.4787, 0.4157, 0.4421, 0.4157, 0.4421, 0.4157, 0.4787, 0.4157, 0.6709, 0.399, 0.702, 0.399, 0.702, 0.399, 0.6709, 0.399, 0.516, 0.7329, 0.5526, 0.7329, 0.5526, 0.7329, 0.516, 0.7329, 0.4421, 0.399, 0.4787, 0.399, 0.4787, 0.399, 0.4421, 0.399, 0.6445, 0.4157, 0.6181, 0.4157, 0.6181, 0.4157, 0.6445, 0.4157, 0.516, 0.7496, 0.4787, 0.7496, 0.4787, 0.7496, 0.516, 0.7496, 0.4421, 0.4157, 0.4076, 0.4157, 0.4076, 0.4157, 0.4421, 0.4157, 0.6445, 0.399, 0.6709, 0.399, 0.6709, 0.399, 0.6445, 0.399, 0.4787, 0.7329, 0.516, 0.7329, 0.516, 0.7329, 0.4787, 0.7329, 0.4076, 0.399, 0.4421, 0.399, 0.4421, 0.399, 0.4076, 0.399, 0.6181, 0.4157, 0.5871, 0.4157, 0.5871, 0.4157, 0.6181, 0.4157, 0.4787, 0.7496, 0.4421, 0.7496, 0.4421, 0.7496, 0.4787, 0.7496, 0.4076, 0.4157, 0.3766, 0.4157, 0.3766, 0.4157, 0.4076, 0.4157, 0.5871, 0.399, 0.6181, 0.399, 0.6181, 0.399, 0.5871, 0.399, 0.4421, 0.7329, 0.4787, 0.7329, 0.4787, 0.7329, 0.4421, 0.7329, 0.3766, 0.399, 0.4076, 0.399, 0.4076, 0.399, 0.3766, 0.399, 0.5871, 0.4157, 0.5526, 0.4157, 0.5526, 0.4157, 0.5871, 0.4157, 0.4421, 0.7496, 0.4076, 0.7496, 0.4076, 0.7496, 0.4421, 0.7496, 0.8861, 0.7496, 0.8597, 0.7496, 0.8597, 0.7496, 0.8861, 0.7496, 0.5526, 0.399, 0.5871, 0.399, 0.5871, 0.399, 0.5526, 0.399, 0.4076, 0.7329, 0.4421, 0.7329, 0.4421, 0.7329, 0.4076, 0.7329, 0.3502, 0.399, 0.3766, 0.399, 0.3766, 0.399, 0.3502, 0.399, 0.4787, 0.5994, 0.4787, 0.5827, 0.516, 0.5827, 0.516, 0.5994, 0.4421, 0.5994, 0.4421, 0.5827, 0.4787, 0.5827, 0.4787, 0.5994, 0.4076, 0.5994, 0.4076, 0.5827, 0.4421, 0.5827, 0.4421, 0.5994, 0.3766, 0.5994, 0.3766, 0.5827, 0.4076, 0.5827, 0.4076, 0.5994, 0.8597, 0.9332, 0.8597, 0.9165, 0.8861, 0.9165, 0.8861, 0.9332, 0.8287, 0.9332, 0.8287, 0.9165, 0.8597, 0.9165, 0.8597, 0.9332, 0.7942, 0.9332, 0.7942, 0.9165, 0.8287, 0.9165, 0.8287, 0.9332, 0.7576, 0.9332, 0.7576, 0.9165, 0.7942, 0.9165, 0.7942, 0.9332, 0.7203, 0.9332, 0.7203, 0.9165, 0.7576, 0.9165, 0.7576, 0.9332, 0.6837, 0.9332, 0.6837, 0.9165, 0.7203, 0.9165, 0.7203, 0.9332, 0.6492, 0.9332, 0.6492, 0.9165, 0.6837, 0.9165, 0.6837, 0.9332, 0.6181, 0.9332, 0.6181, 0.9165, 0.6492, 0.9165, 0.6492, 0.9332, 0.5871, 0.9332, 0.5871, 0.9165, 0.6181, 0.9165, 0.6181, 0.9332, 0.5526, 0.9332, 0.5526, 0.9165, 0.5871, 0.9165, 0.5871, 0.9332, 0.516, 0.9332, 0.516, 0.9165, 0.5526, 0.9165, 0.5526, 0.9332, 0.4787, 0.9332, 0.4787, 0.9165, 0.516, 0.9165, 0.516, 0.9332, 0.4421, 0.9332, 0.4421, 0.9165, 0.4787, 0.9165, 0.4787, 0.9332, 0.4076, 0.9332, 0.4076, 0.9165, 0.4421, 0.9165, 0.4421, 0.9332, 0.3766, 0.9332, 0.3766, 0.9165, 0.4076, 0.9165, 0.4076, 0.9332, 0.3502, 0.9332, 0.3502, 0.9165, 0.3766, 0.9165, 0.3766, 0.9332, 0.9125, 0.5994, 0.9125, 0.5827, 0.9389, 0.5827, 0.9389, 0.5994, 0.8815, 0.5994, 0.8815, 0.5827, 0.9125, 0.5827, 0.9125, 0.5994, 0.847, 0.5994, 0.847, 0.5827, 0.8815, 0.5827, 0.8815, 0.5994, 0.8104, 0.5994, 0.8104, 0.5827, 0.847, 0.5827, 0.847, 0.5994, 0.7731, 0.5994, 0.7731, 0.5827, 0.8104, 0.5827, 0.8104, 0.5994, 0.7365, 0.5994, 0.7365, 0.5827, 0.7731, 0.5827, 0.7731, 0.5994, 0.702, 0.5994, 0.702, 0.5827, 0.7365, 0.5827, 0.7365, 0.5994, 0.6709, 0.5994, 0.6709, 0.5827, 0.702, 0.5827, 0.702, 0.5994, 0.6181, 0.5994, 0.6181, 0.5827, 0.6445, 0.5827, 0.6445, 0.5994, 0.5871, 0.5994, 0.5871, 0.5827, 0.6181, 0.5827, 0.6181, 0.5994, 0.5526, 0.5994, 0.5526, 0.5827, 0.5871, 0.5827, 0.5871, 0.5994, 0.516, 0.5994, 0.516, 0.5827, 0.5526, 0.5827, 0.5526, 0.5994, 0.4787, 0.4157, 0.4787, 0.399, 0.516, 0.399, 0.516, 0.4157, 0.4421, 0.4157, 0.4421, 0.399, 0.4787, 0.399, 0.4787, 0.4157, 0.4076, 0.4157, 0.4076, 0.399, 0.4421, 0.399, 0.4421, 0.4157, 0.3766, 0.4157, 0.3766, 0.399, 0.4076, 0.399, 0.4076, 0.4157, 0.8597, 0.7496, 0.8597, 0.7329, 0.8861, 0.7329, 0.8861, 0.7496, 0.8287, 0.7496, 0.8287, 0.7329, 0.8597, 0.7329, 0.8597, 0.7496, 0.7942, 0.7496, 0.7942, 0.7329, 0.8287, 0.7329, 0.8287, 0.7496, 0.7576, 0.7496, 0.7576, 0.7329, 0.7942, 0.7329, 0.7942, 0.7496, 0.7203, 0.7496, 0.7203, 0.7329, 0.7576, 0.7329, 0.7576, 0.7496, 0.6837, 0.7496, 0.6837, 0.7329, 0.7203, 0.7329, 0.7203, 0.7496, 0.6492, 0.7496, 0.6492, 0.7329, 0.6837, 0.7329, 0.6837, 0.7496, 0.6181, 0.7496, 0.6181, 0.7329, 0.6492, 0.7329, 0.6492, 0.7496, 0.5871, 0.7496, 0.5871, 0.7329, 0.6181, 0.7329, 0.6181, 0.7496, 0.5526, 0.7496, 0.5526, 0.7329, 0.5871, 0.7329, 0.5871, 0.7496, 0.516, 0.7496, 0.516, 0.7329, 0.5526, 0.7329, 0.5526, 0.7496, 0.4787, 0.7496, 0.4787, 0.7329, 0.516, 0.7329, 0.516, 0.7496, 0.4421, 0.7496, 0.4421, 0.7329, 0.4787, 0.7329, 0.4787, 0.7496, 0.4076, 0.7496, 0.4076, 0.7329, 0.4421, 0.7329, 0.4421, 0.7496, 0.3766, 0.7496, 0.3766, 0.7329, 0.4076, 0.7329, 0.4076, 0.7496, 0.3502, 0.7496, 0.3502, 0.7329, 0.3766, 0.7329, 0.3766, 0.7496, 0.9125, 0.4157, 0.9125, 0.399, 0.9389, 0.399, 0.9389, 0.4157, 0.8815, 0.4157, 0.8815, 0.399, 0.9125, 0.399, 0.9125, 0.4157, 0.847, 0.4157, 0.847, 0.399, 0.8815, 0.399, 0.8815, 0.4157, 0.8104, 0.4157, 0.8104, 0.399, 0.847, 0.399, 0.847, 0.4157, 0.7731, 0.4157, 0.7731, 0.399, 0.8104, 0.399, 0.8104, 0.4157, 0.7365, 0.4157, 0.7365, 0.399, 0.7731, 0.399, 0.7731, 0.4157, 0.702, 0.4157, 0.702, 0.399, 0.7365, 0.399, 0.7365, 0.4157, 0.6709, 0.4157, 0.6709, 0.399, 0.702, 0.399, 0.702, 0.4157, 0.6181, 0.4157, 0.6181, 0.399, 0.6445, 0.399, 0.6445, 0.4157, 0.5871, 0.4157, 0.5871, 0.399, 0.6181, 0.399, 0.6181, 0.4157, 0.5526, 0.4157, 0.5526, 0.399, 0.5871, 0.399, 0.5871, 0.4157, 0.516, 0.4157, 0.516, 0.399, 0.5526, 0.399, 0.5526, 0.4157, 0.9389, 0.5994, 0.9125, 0.5994, 0.9125, 0.5994, 0.9389, 0.5994, 0.7576, 0.9165, 0.7942, 0.9165, 0.7942, 0.9165, 0.7576, 0.9165, 0.7942, 0.7329, 0.8287, 0.7329, 0.8287, 0.7329, 0.7942, 0.7329, 0.9125, 0.5827, 0.9389, 0.5827, 0.9389, 0.5827, 0.9125, 0.5827, 0.7942, 0.7496, 0.7576, 0.7496, 0.7576, 0.7496, 0.7942, 0.7496, 0.7576, 0.7329, 0.7942, 0.7329, 0.7942, 0.7329, 0.7576, 0.7329, 0.7576, 0.9332, 0.7203, 0.9332, 0.7203, 0.9332, 0.7576, 0.9332, 0.7576, 0.7496, 0.7203, 0.7496, 0.7203, 0.7496, 0.7576, 0.7496, 0.9125, 0.5994, 0.8815, 0.5994, 0.8815, 0.5994, 0.9125, 0.5994, 0.7203, 0.9165, 0.7576, 0.9165, 0.7576, 0.9165, 0.7203, 0.9165, 0.7203, 0.7329, 0.7576, 0.7329, 0.7576, 0.7329, 0.7203, 0.7329, 0.8815, 0.5827, 0.9125, 0.5827, 0.9125, 0.5827, 0.8815, 0.5827, 0.7203, 0.7496, 0.6837, 0.7496, 0.6837, 0.7496, 0.7203, 0.7496, 0.6837, 0.7329, 0.7203, 0.7329, 0.7203, 0.7329, 0.6837, 0.7329, 0.7203, 0.9332, 0.6837, 0.9332, 0.6837, 0.9332, 0.7203, 0.9332, 0.6837, 0.7496, 0.6492, 0.7496, 0.6492, 0.7496, 0.6837, 0.7496, 0.8815, 0.5994, 0.847, 0.5994, 0.847, 0.5994, 0.8815, 0.5994, 0.6837, 0.9165, 0.7203, 0.9165, 0.7203, 0.9165, 0.6837, 0.9165, 0.6492, 0.7329, 0.6837, 0.7329, 0.6837, 0.7329, 0.6492, 0.7329, 0.847, 0.5827, 0.8815, 0.5827, 0.8815, 0.5827, 0.847, 0.5827, 0.6492, 0.7496, 0.6181, 0.7496, 0.6181, 0.7496, 0.6492, 0.7496, 0.6181, 0.7329, 0.6492, 0.7329, 0.6492, 0.7329, 0.6181, 0.7329, 0.6837, 0.9332, 0.6492, 0.9332, 0.6492, 0.9332, 0.6837, 0.9332, 0.6181, 0.7496, 0.5871, 0.7496, 0.5871, 0.7496, 0.6181, 0.7496, 0.847, 0.5994, 0.8104, 0.5994, 0.8104, 0.5994, 0.847, 0.5994, 0.6492, 0.9165, 0.6837, 0.9165, 0.6837, 0.9165, 0.6492, 0.9165, 0.5871, 0.7329, 0.6181, 0.7329, 0.6181, 0.7329, 0.5871, 0.7329, 0.8104, 0.5827, 0.847, 0.5827, 0.847, 0.5827, 0.8104, 0.5827, 0.5871, 0.7496, 0.5526, 0.7496, 0.5526, 0.7496, 0.5871, 0.7496, 0.5526, 0.7329, 0.5871, 0.7329, 0.5871, 0.7329, 0.5526, 0.7329, 0.6492, 0.9332, 0.6181, 0.9332, 0.6181, 0.9332, 0.6492, 0.9332, 0.5526, 0.7496, 0.516, 0.7496, 0.516, 0.7496, 0.5526, 0.7496, 0.8104, 0.5994, 0.7731, 0.5994, 0.7731, 0.5994, 0.8104, 0.5994, 0.6181, 0.9165, 0.6492, 0.9165, 0.6492, 0.9165, 0.6181, 0.9165, 0.516, 0.7329, 0.5526, 0.7329, 0.5526, 0.7329, 0.516, 0.7329, 0.7731, 0.5827, 0.8104, 0.5827, 0.8104, 0.5827, 0.7731, 0.5827, 0.516, 0.7496, 0.4787, 0.7496, 0.4787, 0.7496, 0.516, 0.7496, 0.4787, 0.7329, 0.516, 0.7329, 0.516, 0.7329, 0.4787, 0.7329, 0.6181, 0.9332, 0.5871, 0.9332, 0.5871, 0.9332, 0.6181, 0.9332, 0.4787, 0.7496, 0.4421, 0.7496, 0.4421, 0.7496, 0.4787, 0.7496, 0.7731, 0.5994, 0.7365, 0.5994, 0.7365, 0.5994, 0.7731, 0.5994, 0.5871, 0.9165, 0.6181, 0.9165, 0.6181, 0.9165, 0.5871, 0.9165, 0.4421, 0.7329, 0.4787, 0.7329, 0.4787, 0.7329, 0.4421, 0.7329, 0.7365, 0.5827, 0.7731, 0.5827, 0.7731, 0.5827, 0.7365, 0.5827, 0.4421, 0.7496, 0.4076, 0.7496, 0.4076, 0.7496, 0.4421, 0.7496, 0.4076, 0.7329, 0.4421, 0.7329, 0.4421, 0.7329, 0.4076, 0.7329, 0.516, 0.5994, 0.4787, 0.5994, 0.4787, 0.5994, 0.516, 0.5994, 0.5871, 0.9332, 0.5526, 0.9332, 0.5526, 0.9332, 0.5871, 0.9332, 0.4076, 0.7496, 0.3766, 0.7496, 0.3766, 0.7496, 0.4076, 0.7496, 0.4787, 0.5827, 0.516, 0.5827, 0.516, 0.5827, 0.4787, 0.5827, 0.7365, 0.5994, 0.702, 0.5994, 0.702, 0.5994, 0.7365, 0.5994, 0.5526, 0.9165, 0.5871, 0.9165, 0.5871, 0.9165, 0.5526, 0.9165, 0.3766, 0.7329, 0.4076, 0.7329, 0.4076, 0.7329, 0.3766, 0.7329, 0.702, 0.5827, 0.7365, 0.5827, 0.7365, 0.5827, 0.702, 0.5827, 0.3766, 0.7496, 0.3502, 0.7496, 0.3502, 0.7496, 0.3766, 0.7496, 0.3502, 0.7329, 0.3766, 0.7329, 0.3766, 0.7329, 0.3502, 0.7329, 0.4787, 0.5994, 0.4421, 0.5994, 0.4421, 0.5994, 0.4787, 0.5994, 0.5526, 0.9332, 0.516, 0.9332, 0.516, 0.9332, 0.5526, 0.9332, 0.9389, 0.4157, 0.9125, 0.4157, 0.9125, 0.4157, 0.9389, 0.4157, 0.4421, 0.5827, 0.4787, 0.5827, 0.4787, 0.5827, 0.4421, 0.5827, 0.702, 0.5994, 0.6709, 0.5994, 0.6709, 0.5994, 0.702, 0.5994, 0.516, 0.9165, 0.5526, 0.9165, 0.5526, 0.9165, 0.516, 0.9165, 0.9125, 0.399, 0.9389, 0.399, 0.9389, 0.399, 0.9125, 0.399, 0.6709, 0.5827, 0.702, 0.5827, 0.702, 0.5827, 0.6709, 0.5827])
me_cylinder.materials.append(mat_material_001)
me_cylinder.materials.append(mat_material_002)
me_cylinder.update()

# ---- objects
ob_light = bpy.data.objects.new('Light', light_light)
ob_camera = bpy.data.objects.new('Camera', cam_camera)
ob_cylinder = bpy.data.objects.new('Cylinder', me_cylinder)

# ---- transforms, parenting, visibility, modifiers, constraints
ob_light.location = (2.775, -0.7194, 2.683)
ob_light.rotation_euler = (0.6503, 0.05522, 1.866)
ob_light.lock_rotations_4d = False
ob_light.empty_display_type = 'ARROWS'
ob_light.color = (0.0, 0.0, 0.0, 0.0)
ob_light.lineart.crease_threshold = 0.0
ob_camera.location = (3.543, -6.156, 3.574)
ob_camera.rotation_euler = (1.2, -2.571e-07, 0.5427)
ob_camera.lock_rotations_4d = False
ob_camera.empty_display_type = 'ARROWS'
ob_camera.color = (0.0, 0.0, 0.0, 0.0)
ob_camera.display_type = 'WIRE'
ob_camera.lineart.crease_threshold = 0.0
ob_cylinder.location = (0.0, 0.0, 1.0)
ob_cylinder.scale = (0.7, 0.7, 1.0)

# ---- collection membership
col_collection.objects.link(ob_light)
col_collection.objects.link(ob_camera)
col_collection.objects.link(ob_cylinder)

# ---- scene / render settings (as saved in the file)
scene.camera = ob_camera
scene.frame_start = 1; scene.frame_end = 250; scene.frame_set(1)
scene.render.engine = 'BLENDER_EEVEE_NEXT'
scene.cycles.sampling_pattern = 'TABULATED_SOBOL'
scene.view_settings.view_transform = 'Filmic'
bpy.context.view_layer.update()
